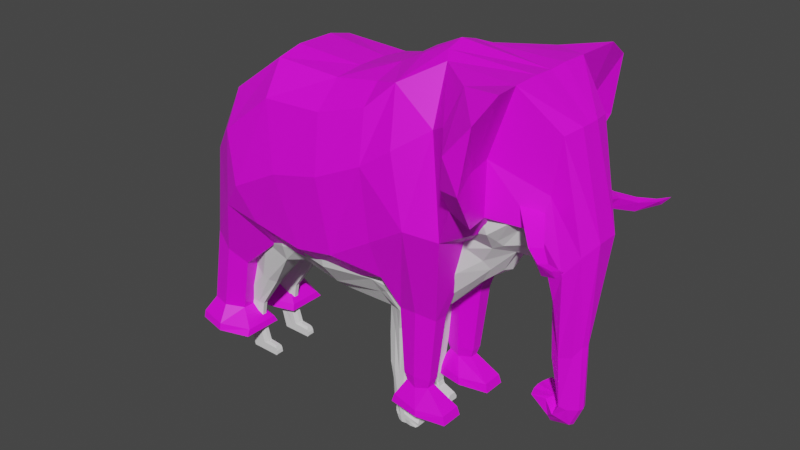 # Source: low-POLY_ani_al2.blend  (saved by Blender 2.92.15; exported with 4.5.12 LTS)
import bpy
from mathutils import Matrix  # noqa: F401  (used for matrix-valued properties, if any)

bpy.ops.wm.read_factory_settings(use_empty=True)
scene = bpy.context.scene
scene.name = 'Scene'

# ---- collections
col_collection = bpy.data.collections.new('Collection'); scene.collection.children.link(col_collection)

# ---- images (referenced by path relative to the original .blend; pixels are not part of the script)
import os
ASSET_DIR = os.environ.get("B2B_ASSET_DIR", "")  # directory of the original .blend (textures are referenced by path, not embedded)
HERE = os.path.dirname(os.path.abspath(__file__))  # packed textures are extracted next to this script under _unpacked/

def load_image(name, relpath, width, height, colorspace="sRGB"):
    """Load a texture the original file referenced (path relative to the .blend, or extracted next to this script)."""
    p = next((c for c in (os.path.join(HERE, relpath), os.path.join(ASSET_DIR, relpath)) if relpath and os.path.exists(c)), "")
    if p:
        img = bpy.data.images.load(p, check_existing=True)
        img.name = name
    else:  # same state as the original file: an image datablock whose file is absent (Cycles renders it pink)
        img = bpy.data.images.new(name, width, height)
        img.source = "FILE"
        img.filepath = "//" + (relpath or name)
    img.colorspace_settings.name = colorspace
    return img
img_material_001_base_color = load_image('Material.001 Base Color', '', 1024, 1024, 'sRGB')

# ---- materials (node trees are filled in below, after node groups)
mat_material_001 = bpy.data.materials.new('Material.001')
mat_material_001.use_transparent_shadow = False

# ---- material node trees
mat_material_001.use_nodes = True; mat_material_001.node_tree.nodes.clear()
_N = mat_material_001.node_tree.nodes; _L = mat_material_001.node_tree.links
n0 = _N.new('ShaderNodeBsdfPrincipled'); n0.name = 'Principled BSDF'; n0.location = (10, 300)
n0.distribution = 'GGX'
n0.subsurface_method = 'BURLEY'
n0.inputs[3].default_value = 1.45
n0.inputs[27].default_value = (0.0, 0.0, 0.0, 1.0)
n0.inputs[28].default_value = 1.0
n1 = _N.new('ShaderNodeOutputMaterial'); n1.name = 'Material Output'; n1.location = (300, 300)
n2 = _N.new('ShaderNodeTexImage'); n2.name = 'Image Texture'; n2.location = (-280, 280)
n2.image = img_material_001_base_color
_L.new(n0.outputs[0], n1.inputs[0])
_L.new(n2.outputs[0], n0.inputs[0])
n1.is_active_output = True

# ---- world
world_world = bpy.data.worlds.new('World'); scene.world = world_world
world_world.use_nodes = True; world_world.node_tree.nodes.clear()
_N = world_world.node_tree.nodes; _L = world_world.node_tree.links
n0 = _N.new('ShaderNodeOutputWorld'); n0.name = 'World Output'; n0.location = (300, 300)
n1 = _N.new('ShaderNodeBackground'); n1.name = 'Background'; n1.location = (10, 300)
n1.inputs[0].default_value = (0.05088, 0.05088, 0.05088, 1.0)
_L.new(n1.outputs[0], n0.inputs[0])
n0.is_active_output = True
world_world.color = (0.05088, 0.05088, 0.05088)
world_world.use_sun_shadow = False
world_world.sun_shadow_jitter_overblur = 0.0

# ---- meshes
me_plane_001 = bpy.data.meshes.new('Plane.001')
me_plane_001.from_pydata([(-0.3763, 0.0, -0.2345), (-0.0951, 0.0, -0.3575), (-0.2406, 0.0, 0.342), (-0.04762, 0.0, 0.3336), (0.2107, 0.0, -0.2993), (0.05999, 0.0, 0.3417), (0.5094, 0.0, -0.2087), (0.2689, 0.0, 0.367), (0.6524, 0.0, -0.05325), (-0.7592, 0.0, -0.07308), (0.5423, 1.634e-07, -0.01795), (-0.7597, 0.0, 0.1042), (-0.6584, 0.0, 0.2808), (-0.6896, 0.0, -0.2217), (0.4645, 0.0, 0.4742), (0.8428, 0.0, 0.1741), (0.6287, 0.0, 0.614), (0.7779, 0.0, 0.03538), (0.7653, 0.1437, 0.1893), (0.9567, 0.0, 0.1741), (0.8027, 0.0, 0.5981), (1.042, 0.0, 0.2089), (0.9325, 0.0, 0.4773), (0.7868, 0.2196, 0.2891), (0.9456, 0.0, 0.3984), (1.092, 0.0, 0.2958), (-0.2411, 0.1775, 0.2924), (-0.3763, 0.2166, -0.2345), (-0.0951, 0.1089, -0.3215), (-0.04776, 0.1823, 0.2937), (0.2107, 0.1317, -0.2993), (0.05988, 0.1802, 0.2881), (0.5101, 0.1324, -0.1586), (0.2682, 0.1404, 0.313), (0.6367, 0.1003, -0.03748), (-0.6589, 0.1594, 0.2271), (-0.7543, 0.1249, 0.1042), (0.4645, 0.1295, 0.4044), (-0.7465, 0.1339, -0.07308), (-0.6896, 0.1649, -0.2313), (0.551, 0.1717, 0.2313), (0.8428, 0.07981, 0.1741), (0.6287, 0.1232, 0.5692), (0.7208, 0.08086, 0.04856), (0.886, 0.2037, 0.3679), (0.8027, 0.1137, 0.5789), (0.9567, 0.08415, 0.1831), (0.9256, 0.1339, 0.3984), (0.9325, 0.1377, 0.4914), (1.024, 0.0635, 0.2243), (1.072, 0.06329, 0.2922), (-0.7597, 0.06104, 0.1042), (-0.6584, 0.06104, 0.2736), (0.2688, 0.06111, 0.3524), (0.4645, 0.04697, 0.442), (0.6287, 0.04697, 0.614), (0.8027, 0.04697, 0.5981), (-0.04762, 0.06111, 0.3193), (0.05997, 0.06111, 0.3214), (-0.7592, 0.06104, -0.07308), (0.9567, 0.03954, 0.1741), (0.8428, 0.03954, 0.1741), (0.2107, 0.06104, -0.2993), (-0.0951, 0.06104, -0.3487), (0.7545, 0.03069, 0.03538), (-0.6896, 0.06104, -0.2508), (0.9325, 0.03966, 0.4788), (0.9489, 0.05657, 0.3984), (0.6524, 0.04697, -0.05325), (1.092, 0.02171, 0.2958), (1.042, 0.03221, 0.2089), (-0.3763, 0.06104, -0.2495), (0.5094, 0.06104, -0.2087), (-0.2407, 0.06108, 0.3244), (-0.3538, 0.2603, -0.1352), (-0.4531, 0.151, 0.2801), (-0.6703, 0.1425, -0.3965), (-0.5301, 0.1472, -0.4475), (-0.6703, 0.08997, -0.3965), (-0.5301, 0.1026, -0.4475), (-0.7777, 0.133, -0.6125), (-0.6553, 0.1297, -0.6282), (-0.7777, 0.09951, -0.6125), (-0.6553, 0.1051, -0.6282), (-0.7798, 0.131, -0.7619), (-0.6742, 0.1282, -0.7349), (-0.7798, 0.1015, -0.7619), (-0.6742, 0.1066, -0.7349), (-0.7336, 0.1354, -0.9096), (-0.6387, 0.1282, -0.8515), (-0.7336, 0.09705, -0.9096), (-0.6387, 0.1066, -0.8515), (-0.5743, 0.1354, -0.9116), (-0.5817, 0.1282, -0.856), (-0.5743, 0.09705, -0.9116), (-0.5817, 0.1066, -0.856), (0.2058, 0.1314, -0.4464), (0.3724, 0.1355, -0.3165), (0.2058, 0.0917, -0.4464), (0.3724, 0.0952, -0.3165), (0.2155, 0.1405, -0.6037), (0.3275, 0.1347, -0.69), (0.2155, 0.09195, -0.6037), (0.3275, 0.08944, -0.69), (0.2361, 0.1456, -0.6817), (0.3214, 0.1308, -0.8011), (0.2361, 0.08687, -0.6817), (0.3214, 0.09056, -0.8011), (0.2136, 0.1188, -0.7542), (0.3281, 0.1321, -0.8252), (0.2136, 0.09409, -0.7542), (0.3281, 0.08668, -0.8252), (0.2438, 0.1343, -0.8773), (0.3417, 0.1519, -0.9106), (0.2438, 0.09511, -0.8773), (0.3417, 0.08058, -0.9106), (0.3879, 0.09691, -0.8553), (0.3879, 0.1356, -0.8553), (0.376, 0.08058, -0.9063), (0.376, 0.1519, -0.9063), (-0.393, 0.2876, 0.0281), (0.1438, 0.2658, 0.01307), (-0.6684, 0.1932, 0.1207), (0.393, 0.201, 0.08209), (-0.3214, 0.2609, 0.0246), (0.5897, 0.1587, 0.123), (-0.06792, 0.3069, 0.0316), (0.6415, 0.1574, 0.1532), (-0.05857, 0.2645, 0.2175), (0.1124, 0.242, 0.2121), (0.3289, 0.1825, 0.2264), (-0.4243, 0.2393, 0.1871), (-0.6638, 0.1816, 0.1653), (-0.2826, 0.2494, 0.2054), (0.8561, 0.2013, 0.4371), (0.7293, 0.2196, 0.4073), (0.5209, 0.181, 0.3159), (1.007, 0.09698, 0.2762), (0.9279, 0.122, 0.253), (0.8201, 0.1448, 0.2206), (0.9605, 0.1193, 0.3457), (0.8971, 0.1483, 0.3215), (0.8069, 0.1721, 0.2478), (0.9785, 0.08154, 0.3546), (0.598, 0.1583, 0.01654), (0.7008, 0.1148, 0.09652), (-0.08852, 0.1723, -0.2654), (0.1911, 0.1783, -0.2157), (0.4389, 0.1765, -0.0662), (0.3064, 0.1851, -0.2703), (0.276, 0.1519, -0.7375), (0.2919, 0.1519, -0.9113), (0.2768, 0.1519, -0.651), (0.2656, 0.1519, -0.7865), (0.2848, 0.1628, -0.3848), (0.3601, 0.0, -0.254), (0.3601, 0.05146, -0.2973), (0.2891, 0.07081, -0.3459), (0.2715, 0.08058, -0.6469), (0.2788, 0.08058, -0.7414), (0.2708, 0.08058, -0.7897), (0.2927, 0.08058, -0.9113), (0.4347, 0.0, -0.2314), (0.4347, 0.04373, -0.2634), (0.3307, 0.08079, -0.333), (0.2995, 0.08058, -0.6684), (0.3001, 0.08058, -0.7713), (0.2994, 0.08058, -0.8074), (0.3172, 0.08058, -0.911), (0.3948, 0.1874, -0.2185), (0.3187, 0.1561, -0.3506), (0.3022, 0.1519, -0.6705), (0.2987, 0.1519, -0.7693), (0.2969, 0.1519, -0.8058), (0.3168, 0.1476, -0.911), (0.2615, 0.1596, -0.2839), (0.2573, 0.1519, -0.7113), (0.2693, 0.1444, -0.9117), (0.2481, 0.1519, -0.6288), (0.2412, 0.143, -0.7713), (0.2477, 0.1462, -0.4137), (0.2854, 0.05375, -0.3198), (0.2474, 0.07569, -0.4139), (0.2435, 0.08058, -0.6253), (0.2575, 0.08058, -0.7116), (0.2422, 0.08841, -0.7719), (0.2682, 0.08808, -0.9117), (0.2854, 0.0, -0.2767), (0.3199, 0.08492, -0.9109), (0.2287, 0.0946, -0.8158), (0.2287, 0.1265, -0.8158), (0.3349, 0.1519, -0.8679), (0.3349, 0.08058, -0.8679), (0.3896, 0.1498, -0.8808), (0.3896, 0.08272, -0.8808), (0.2788, 0.1519, -0.8489), (0.2818, 0.08058, -0.8505), (0.3083, 0.08058, -0.8592), (0.3068, 0.1519, -0.8584), (0.2553, 0.1393, -0.8415), (0.2552, 0.09216, -0.8418), (0.2362, 0.09933, -0.8465), (0.3383, 0.1519, -0.8892), (0.3905, 0.1475, -0.8936), (0.2873, 0.08058, -0.8809), (0.3128, 0.08058, -0.8851), (0.3118, 0.1519, -0.8847), (0.2623, 0.1463, -0.8766), (0.2617, 0.0862, -0.8768), (0.2362, 0.1259, -0.8465), (0.3383, 0.08058, -0.8892), (0.3905, 0.08495, -0.8936), (0.2853, 0.1519, -0.8801), (-0.4465, 0.06106, 0.2994), (0.1783, 0.2306, -0.1318), (-0.08231, 0.271, -0.1434), (0.3244, 0.2089, -0.1553), (0.2408, 0.2017, -0.1857), (-0.5329, 0.0, -0.2329), (-0.5329, 0.2051, -0.2329), (-0.5329, 0.06104, -0.2659), (-0.6002, 0.1718, -0.422), (-0.6002, 0.08997, -0.422), (-0.7165, 0.138, -0.6203), (-0.7165, 0.0945, -0.6203), (-0.727, 0.1354, -0.7484), (-0.727, 0.09705, -0.7484), (-0.6862, 0.1354, -0.8805), (-0.6862, 0.09705, -0.8805), (-0.5704, 0.1354, -0.8838), (-0.5704, 0.09705, -0.8838), (-0.4041, 0.2611, 0.08837), (-0.3007, 0.1655, -0.2278), (-0.2836, 0.2364, -0.1365), (-0.4546, 0.0, -0.2337), (-0.4546, 0.2108, -0.2337), (-0.5652, 0.1705, -0.4347), (-0.6859, 0.138, -0.6243), (-0.7006, 0.1354, -0.7417), (-0.6624, 0.1354, -0.866), (-0.576, 0.1354, -0.8699), (-0.5217, 0.2126, -0.1833), (-0.4546, 0.06104, -0.2577), (-0.5652, 0.08997, -0.4347), (-0.6859, 0.0945, -0.6243), (-0.7006, 0.09705, -0.7417), (-0.6624, 0.09705, -0.866), (-0.576, 0.09705, -0.8699), (-0.5678, 0.09705, -0.9026), (-0.5679, 0.1354, -0.9016), (-0.3198, 0.1006, -0.2661)], [], [(145, 18, 40, 127), (144, 145, 127, 125), (143, 140, 137, 50), (140, 141, 138, 137), (141, 142, 139, 138), (142, 18, 139), (137, 138, 46, 49), (138, 139, 41, 46), (50, 137, 49), (139, 18, 41), (23, 18, 142), (44, 23, 142, 141), (27, 232, 233, 74), (128, 126, 121, 129), (129, 121, 123, 130), (39, 122, 38), (33, 130, 136, 37), (235, 241, 39, 219), (37, 136, 135, 42), (42, 134, 45), (43, 145, 144, 34), (41, 18, 145, 43), (45, 134, 48), (47, 140, 143), (47, 44, 141, 140), (52, 51, 36, 35), (54, 53, 33, 37), (56, 55, 42, 45), (58, 57, 29, 31), (55, 54, 42), (51, 59, 38, 36), (61, 60, 46, 41), (63, 62, 30, 28), (64, 61, 41, 43), (59, 65, 39, 38), (67, 66, 48, 47), (68, 64, 43, 34), (70, 69, 50, 49), (66, 56, 45, 48), (53, 58, 31, 33), (69, 67, 47, 143, 50), (71, 63, 28, 250), (39, 65, 78, 76), (60, 70, 49, 46), (169, 149, 154, 170), (73, 213, 75, 26), (72, 68, 34, 32), (57, 73, 26, 29), (3, 2, 73, 57), (6, 8, 68, 72), (2, 12, 52, 213, 73), (162, 6, 72, 163), (19, 21, 70, 60), (234, 0, 71, 242), (0, 1, 63, 71), (25, 24, 67, 69), (7, 5, 58, 53), (22, 20, 56, 66), (21, 25, 69, 70), (8, 17, 64, 68), (24, 22, 66, 67), (9, 13, 65, 59), (17, 15, 61, 64), (1, 4, 62, 63), (15, 19, 60, 61), (11, 9, 59, 51), (16, 14, 54, 55), (5, 3, 57, 58), (20, 16, 55, 56), (14, 7, 53, 54), (12, 11, 51, 52), (79, 77, 81, 83), (131, 231, 124, 133), (219, 39, 76, 221), (71, 27, 77, 79), (242, 71, 79, 243), (83, 81, 85, 87), (221, 76, 80, 223), (243, 79, 83, 244), (76, 78, 82, 80), (245, 87, 91, 246), (223, 80, 84, 225), (244, 83, 87, 245), (80, 82, 86, 84), (91, 89, 93, 95), (84, 86, 90, 88), (87, 85, 89, 91), (225, 84, 88, 227), (247, 95, 93, 240), (227, 88, 92, 249, 229), (246, 91, 95, 247), (88, 90, 94, 92), (164, 99, 103, 165), (163, 99, 164), (72, 32, 97, 99), (30, 62, 98, 96), (103, 101, 105, 107), (96, 98, 102, 100), (99, 97, 101, 103), (170, 154, 152, 171), (166, 107, 111, 167), (171, 152, 150, 172), (165, 103, 107, 166), (100, 102, 106, 104), (209, 201, 114, 112), (104, 106, 110, 108), (107, 105, 109, 111), (172, 150, 153, 173), (114, 186, 177, 112), (113, 115, 118, 119), (206, 212, 151, 174), (205, 210, 115, 188, 168), (211, 203, 119, 118), (192, 116, 194), (111, 109, 117, 116), (202, 113, 119, 203), (124, 120, 74), (36, 122, 132), (133, 128, 29, 26), (125, 123, 148, 144), (121, 126, 215, 214), (132, 131, 75, 35), (123, 121, 214, 148), (125, 127, 40), (122, 120, 231), (124, 126, 128, 133), (75, 131, 133, 26), (31, 129, 130, 33), (29, 128, 129, 31), (132, 35, 36), (134, 135, 23, 44), (136, 130, 123, 125, 40), (135, 136, 23), (48, 134, 47), (23, 136, 40, 18), (147, 146, 28, 30), (146, 232, 250, 28), (148, 216, 169, 32), (144, 148, 32, 34), (176, 178, 100, 104), (180, 175, 30), (178, 180, 96, 100), (199, 179, 108, 190), (179, 176, 104, 108), (208, 204, 161, 186), (183, 158, 159, 184), (184, 159, 160, 185), (181, 156, 157, 182), (182, 157, 158, 183), (187, 155, 156, 181), (204, 205, 168, 161), (158, 165, 166, 159), (159, 166, 167, 160), (156, 163, 164, 157), (157, 164, 165, 158), (155, 162, 163, 156), (202, 206, 174, 113), (105, 172, 173, 109), (101, 171, 172, 105), (97, 170, 171, 101), (32, 169, 97), (153, 150, 176, 179), (195, 153, 179, 199), (152, 154, 180, 178), (154, 149, 175, 180), (150, 152, 178, 176), (4, 187, 181, 62), (98, 182, 183, 102), (62, 182, 98), (106, 184, 185, 110), (102, 183, 184, 106), (201, 208, 186, 114), (174, 188, 115, 113), (151, 161, 168, 188, 174), (177, 186, 161, 151), (110, 185, 200, 189), (212, 195, 199, 207), (109, 173, 198, 191), (160, 167, 197, 196), (185, 160, 196, 200), (207, 199, 190, 209), (109, 191, 117), (210, 192, 194, 211), (116, 117, 193, 194), (167, 111, 192, 197), (173, 153, 195, 198), (108, 110, 189, 190), (115, 210, 211, 118), (177, 207, 209, 112), (151, 212, 207, 177), (189, 200, 208, 201), (191, 198, 206, 202), (196, 197, 205, 204), (200, 196, 204, 208), (191, 202, 203, 193), (194, 193, 203, 211), (197, 192, 210, 205), (198, 195, 212, 206), (190, 189, 201, 209), (117, 191, 193), (116, 192, 111), (97, 169, 170), (99, 163, 72), (30, 96, 180), (182, 62, 181), (175, 147, 30), (75, 213, 52, 35), (214, 215, 146, 147), (74, 233, 124), (148, 214, 216), (90, 228, 230, 248, 94), (169, 216, 217, 149), (149, 217, 147, 175), (216, 214, 217), (217, 214, 147), (39, 241, 74, 120), (120, 122, 39), (47, 134, 44), (42, 54, 37), (134, 42, 135), (239, 227, 229, 240), (94, 248, 249, 92), (238, 225, 227, 239), (82, 224, 226, 86), (237, 223, 225, 238), (86, 226, 228, 90), (78, 222, 224, 82), (236, 221, 223, 237), (65, 220, 222, 78), (235, 219, 221, 236), (13, 218, 220, 65), (124, 233, 215, 126), (124, 231, 120), (231, 131, 132, 122), (233, 232, 146, 215), (27, 235, 236, 77), (77, 236, 237, 81), (81, 237, 238, 85), (85, 238, 239, 89), (89, 239, 240, 93), (228, 246, 247, 230), (230, 247, 240, 229), (224, 244, 245, 226), (226, 245, 246, 228), (222, 243, 244, 224), (220, 242, 243, 222), (218, 234, 242, 220), (27, 74, 241, 235), (249, 248, 230, 229), (38, 122, 36), (250, 232, 27), (250, 27, 71)])
_uv = me_plane_001.uv_layers.new(name='UVMap')
_uv.uv.foreach_set('vector', [1.0, 0.1393, 1.0, 0.1433, 1.0, 0.5396, 1.0, 0.3244, 1.0, 0.1228, 1.0, 0.1393, 1.0, 0.3244, 1.0, 0.3344, 1.0, 0.6963, 1.0, 0.5027, 1.0, 0.2473, 1.0, 0.6963, 1.0, 0.5027, 1.0, 0.3948, 1.0, 0.2113, 1.0, 0.2473, 1.0, 0.3948, 1.0, 0.1675, 1.0, 0.1057, 1.0, 0.2113, 1.0, 0.1675, 1.0, 0.1433, 1.0, 0.1057, 1.0, 0.2473, 1.0, 0.2113, 1.0, 0.0, 1.0, 0.0, 1.0, 0.2113, 1.0, 0.1057, 1.0, 0.0, 1.0, 0.0, 1.0, 0.6963, 1.0, 0.2473, 1.0, 0.0, 1.0, 0.1057, 1.0, 0.1433, 1.0, 0.0, 1.0, 0.2613, 1.0, 0.1433, 1.0, 0.1675, 1.0, 0.5189, 1.0, 0.2613, 1.0, 0.1675, 1.0, 0.3948, 0.0, 0.0, 0.1635, 0.0226, 0.1579, 0.1843, 0.0, 0.1681, 1.0, 0.7888, 1.0, 0.5776, 1.0, 0.4837, 1.0, 0.7418, 1.0, 0.7418, 1.0, 0.4837, 1.0, 0.5043, 1.0, 0.7521, 0.0, 0.0, 0.0, 0.6905, 0.0, 0.0, 1.0, 1.0, 1.0, 0.7521, 1.0, 0.6999, 1.0, 1.0, 0.0, 0.0, 0.0, 0.08403, 0.0, 0.0, 0.0, 0.0, 1.0, 1.0, 1.0, 0.6999, 1.0, 0.5301, 1.0, 1.0, 1.0, 1.0, 1.0, 0.6534, 1.0, 1.0, 1.0, 0.0, 1.0, 0.1393, 1.0, 0.1228, 1.0, 0.0, 1.0, 0.0, 1.0, 0.1433, 1.0, 0.1393, 1.0, 0.0, 1.0, 1.0, 1.0, 0.6534, 1.0, 1.0, 1.0, 0.6963, 1.0, 0.5027, 1.0, 0.6963, 1.0, 0.6963, 1.0, 0.5189, 1.0, 0.3948, 1.0, 0.5027, 0.0, 1.0, 0.0, 1.0, 0.0, 1.0, 0.0, 1.0, 1.0, 1.0, 1.0, 1.0, 1.0, 1.0, 1.0, 1.0, 1.0, 1.0, 1.0, 1.0, 1.0, 1.0, 1.0, 1.0, 1.0, 1.0, 1.0, 1.0, 1.0, 1.0, 1.0, 1.0, 1.0, 1.0, 1.0, 1.0, 1.0, 1.0, 0.0, 1.0, 0.0, 0.0, 0.0, 0.0, 0.0, 1.0, 1.0, 0.0, 1.0, 0.0, 1.0, 0.0, 1.0, 0.0, 1.0, 0.0, 1.0, 0.0, 1.0, 0.0, 1.0, 0.0, 1.0, 0.0, 1.0, 0.0, 1.0, 0.0, 1.0, 0.0, 0.0, 0.0, 0.0, 0.0, 0.0, 0.0, 0.0, 0.0, 1.0, 0.6963, 1.0, 1.0, 1.0, 1.0, 1.0, 0.6963, 1.0, 0.0, 1.0, 0.0, 1.0, 0.0, 1.0, 0.0, 1.0, 0.0, 1.0, 0.6963, 1.0, 0.6963, 1.0, 0.0, 1.0, 1.0, 1.0, 1.0, 1.0, 1.0, 1.0, 1.0, 1.0, 1.0, 1.0, 1.0, 1.0, 1.0, 1.0, 1.0, 1.0, 0.6963, 1.0, 0.6963, 1.0, 0.6963, 1.0, 0.6963, 1.0, 0.6963, 0.0, 0.0, 1.0, 0.0, 1.0, 0.0, 0.2941, 0.0, 0.0, 0.0, 0.0, 0.0, 0.0, 0.0, 0.0, 0.0, 1.0, 0.0, 1.0, 0.0, 1.0, 0.0, 1.0, 0.0, 1.0, 0.0, 1.0, 0.0, 1.0, 0.0, 1.0, 0.0, 0.0, 1.0, 0.0, 1.0, 0.0, 1.0, 0.0, 1.0, 1.0, 0.0, 1.0, 0.0, 1.0, 0.0, 1.0, 0.0, 1.0, 1.0, 0.0, 1.0, 0.0, 1.0, 1.0, 1.0, 1.0, 1.0, 0.0, 1.0, 0.0, 1.0, 1.0, 1.0, 1.0, 0.0, 1.0, 0.0, 1.0, 0.0, 1.0, 0.0, 0.0, 1.0, 0.0, 1.0, 0.0, 1.0, 0.0, 1.0, 0.0, 1.0, 1.0, 0.0, 1.0, 0.0, 1.0, 0.0, 1.0, 0.0, 1.0, 0.0, 1.0, 0.0, 1.0, 0.0, 1.0, 0.0, 0.0, 0.0, 0.0, 0.0, 0.0, 0.0, 0.0, 0.0, 0.0, 0.0, 1.0, 0.0, 1.0, 0.0, 0.0, 0.0, 1.0, 0.6963, 1.0, 0.6963, 1.0, 0.6963, 1.0, 0.6963, 1.0, 1.0, 1.0, 1.0, 1.0, 1.0, 1.0, 1.0, 1.0, 1.0, 1.0, 1.0, 1.0, 1.0, 1.0, 1.0, 1.0, 0.0, 1.0, 0.6963, 1.0, 0.6963, 1.0, 0.0, 1.0, 0.0, 1.0, 0.0, 1.0, 0.0, 1.0, 0.0, 1.0, 0.6963, 1.0, 1.0, 1.0, 1.0, 1.0, 0.6963, 0.0, 0.0, 0.0, 0.0, 0.0, 0.0, 0.0, 0.0, 1.0, 0.0, 1.0, 0.0, 1.0, 0.0, 1.0, 0.0, 1.0, 0.0, 1.0, 0.0, 1.0, 0.0, 1.0, 0.0, 1.0, 0.0, 1.0, 0.0, 1.0, 0.0, 1.0, 0.0, 0.0, 1.0, 0.0, 0.0, 0.0, 0.0, 0.0, 1.0, 1.0, 1.0, 1.0, 1.0, 1.0, 1.0, 1.0, 1.0, 1.0, 1.0, 1.0, 1.0, 1.0, 1.0, 1.0, 1.0, 1.0, 1.0, 1.0, 1.0, 1.0, 1.0, 1.0, 1.0, 1.0, 1.0, 1.0, 1.0, 1.0, 1.0, 1.0, 1.0, 0.0, 1.0, 0.0, 1.0, 0.0, 1.0, 0.0, 1.0, 0.0, 0.0, 0.0, 0.0, 0.0, 0.0, 0.0, 0.0, 0.0, 0.7372, 0.0, 0.5671, 0.0, 0.4274, 0.0, 0.7137, 0.0, 0.0, 0.0, 0.0, 0.0, 0.0, 0.0, 0.0, 0.0, 0.0, 0.0, 0.0, 0.0, 0.0, 0.0, 0.0, 0.0, 0.0, 0.0, 0.0, 0.0, 0.0, 0.0, 0.0, 0.0, 0.0, 0.0, 0.0, 0.0, 0.0, 0.0, 0.0, 0.0, 0.0, 0.0, 0.0, 0.0, 0.0, 0.0, 0.0, 0.0, 0.0, 0.0, 0.0, 0.0, 0.0, 0.0, 0.0, 0.0, 0.0, 0.0, 0.0, 0.0, 0.0, 0.0, 0.0, 0.0, 0.0, 0.0, 0.0, 0.0, 0.0, 0.0, 0.0, 0.0, 0.0, 0.0, 0.0, 0.0, 0.0, 0.0, 0.0, 0.0, 0.0, 0.0, 0.0, 0.0, 0.0, 0.0, 0.0, 0.0, 0.0, 0.0, 0.0, 0.0, 0.0, 0.0, 0.0, 0.0, 0.0, 0.0, 0.0, 0.0, 0.0, 0.0, 0.0, 0.0, 0.0, 0.0, 0.0, 0.0, 0.0, 0.0, 0.0, 0.0, 0.0, 0.0, 0.0, 0.0, 0.0, 0.0, 0.0, 0.0, 0.0, 0.0, 0.0, 0.0, 0.0, 0.0, 0.0, 0.0, 0.0, 0.0, 0.0, 0.0, 0.0, 0.0, 0.0, 0.0, 0.0, 0.0, 0.0, 0.0, 0.0, 0.0, 0.0, 0.0, 0.0, 0.0, 0.0, 0.0, 0.0, 0.0, 0.0, 0.0, 0.0, 0.0, 0.0, 0.0, 0.0, 0.0, 0.0, 0.0, 0.0, 1.0, 0.0, 1.0, 0.0, 1.0, 0.0, 1.0, 0.0, 1.0, 0.0, 1.0, 0.0, 1.0, 0.0, 1.0, 0.0, 1.0, 0.0, 1.0, 0.0, 1.0, 0.0, 1.0, 0.0, 1.0, 0.0, 1.0, 0.0, 1.0, 0.0, 1.0, 0.0, 1.0, 0.0, 1.0, 0.0, 1.0, 0.0, 1.0, 0.0, 1.0, 0.0, 1.0, 0.0, 1.0, 0.0, 1.0, 0.0, 1.0, 0.0, 1.0, 0.0, 1.0, 0.0, 1.0, 0.0, 1.0, 0.0, 1.0, 0.0, 1.0, 0.0, 1.0, 0.0, 1.0, 0.0, 1.0, 0.0, 1.0, 0.0, 1.0, 0.0, 1.0, 0.0, 1.0, 0.0, 1.0, 0.0, 1.0, 0.0, 1.0, 0.0, 1.0, 0.0, 1.0, 0.0, 1.0, 0.0, 1.0, 0.0, 1.0, 0.0, 1.0, 0.0, 1.0, 0.0, 1.0, 0.0, 1.0, 0.0, 1.0, 0.0, 1.0, 0.0, 1.0, 0.0, 1.0, 0.0, 1.0, 0.0, 1.0, 0.0, 1.0, 0.0, 1.0, 0.0, 1.0, 0.0, 1.0, 0.0, 1.0, 0.0, 1.0, 0.0, 1.0, 0.0, 1.0, 0.0, 1.0, 0.0, 1.0, 0.0, 1.0, 0.0, 1.0, 0.0, 1.0, 0.0, 1.0, 0.0, 1.0, 0.0, 1.0, 0.0, 1.0, 0.0, 1.0, 0.0, 1.0, 0.0, 1.0, 0.0, 1.0, 0.0, 1.0, 0.0, 1.0, 0.0, 1.0, 0.0, 1.0, 0.0, 1.0, 0.0, 1.0, 0.0, 1.0, 0.0, 1.0, 0.0, 1.0, 0.0, 1.0, 0.0, 1.0, 0.0, 1.0, 0.0, 1.0, 0.0, 1.0, 0.0, 1.0, 0.0, 1.0, 0.0, 1.0, 0.0, 1.0, 0.0, 0.0, 0.4274, 0.0, 0.4744, 0.0, 0.1681, 0.0, 1.0, 0.0, 0.6905, 0.0, 0.8453, 0.0, 0.7137, 1.0, 0.7888, 1.0, 1.0, 0.0, 1.0, 1.0, 0.3344, 1.0, 0.5043, 1.0, 0.1899, 1.0, 0.1228, 1.0, 0.4837, 1.0, 0.5776, 1.0, 0.2707, 1.0, 0.2279, 0.0, 0.8453, 0.0, 0.7372, 0.0, 1.0, 0.0, 1.0, 1.0, 0.5043, 1.0, 0.4837, 1.0, 0.2279, 1.0, 0.1899, 1.0, 0.3344, 1.0, 0.3244, 1.0, 0.5396, 0.0, 0.6905, 0.0, 0.4744, 0.0, 0.5671, 0.0, 0.4274, 1.0, 0.5776, 1.0, 0.7888, 0.0, 0.7137, 0.0, 1.0, 0.0, 0.7372, 0.0, 0.7137, 0.0, 1.0, 1.0, 1.0, 1.0, 0.7418, 1.0, 0.7521, 1.0, 1.0, 1.0, 1.0, 1.0, 0.7888, 1.0, 0.7418, 1.0, 1.0, 0.0, 0.8453, 0.0, 1.0, 0.0, 1.0, 1.0, 0.6534, 1.0, 0.5301, 1.0, 0.2613, 1.0, 0.5189, 1.0, 0.6999, 1.0, 0.7521, 1.0, 0.5043, 1.0, 0.3344, 1.0, 0.5396, 1.0, 0.5301, 1.0, 0.6999, 1.0, 0.2613, 1.0, 1.0, 1.0, 0.6534, 1.0, 0.6963, 1.0, 0.2613, 1.0, 0.6999, 1.0, 0.5396, 1.0, 0.1433, 1.0, 0.133, 1.0, 0.1383, 1.0, 0.0, 1.0, 0.0, 1.0, 0.1383, 0.1635, 0.0226, 0.2941, 0.0, 1.0, 0.0, 1.0, 0.1899, 1.0, 0.1636, 1.0, 0.0, 1.0, 0.0, 1.0, 0.1228, 1.0, 0.1899, 1.0, 0.0, 1.0, 0.0, 1.0, 0.0, 1.0, 0.0, 1.0, 0.0, 1.0, 0.0, 1.0, 0.0, 1.0, 0.0, 1.0, 0.0, 1.0, 0.0, 1.0, 0.0, 1.0, 0.0, 1.0, 0.0, 1.0, 0.0, 1.0, 0.0, 1.0, 0.0, 1.0, 0.0, 1.0, 0.0, 1.0, 0.0, 1.0, 0.0, 1.0, 0.0, 1.0, 0.0, 1.0, 0.0, 1.0, 0.0, 1.0, 0.0, 1.0, 0.0, 1.0, 0.0, 1.0, 0.0, 1.0, 0.0, 1.0, 0.0, 1.0, 0.0, 1.0, 0.0, 1.0, 0.0, 1.0, 0.0, 1.0, 0.0, 1.0, 0.0, 1.0, 0.0, 1.0, 0.0, 1.0, 0.0, 1.0, 0.0, 1.0, 0.0, 1.0, 0.0, 1.0, 0.0, 1.0, 0.0, 1.0, 0.0, 1.0, 0.0, 1.0, 0.0, 1.0, 0.0, 1.0, 0.0, 1.0, 0.0, 1.0, 0.0, 1.0, 0.0, 1.0, 0.0, 1.0, 0.0, 1.0, 0.0, 1.0, 0.0, 1.0, 0.0, 1.0, 0.0, 1.0, 0.0, 1.0, 0.0, 1.0, 0.0, 1.0, 0.0, 1.0, 0.0, 1.0, 0.0, 1.0, 0.0, 1.0, 0.0, 1.0, 0.0, 1.0, 0.0, 1.0, 0.0, 1.0, 0.0, 1.0, 0.0, 1.0, 0.0, 1.0, 0.0, 1.0, 0.0, 1.0, 0.0, 1.0, 0.0, 1.0, 0.0, 1.0, 0.0, 1.0, 0.0, 1.0, 0.0, 1.0, 0.0, 1.0, 0.0, 1.0, 0.0, 1.0, 0.0, 1.0, 0.0, 1.0, 0.0, 1.0, 0.0, 1.0, 0.0, 1.0, 0.0, 1.0, 0.0, 1.0, 0.0, 1.0, 0.0, 1.0, 0.0, 1.0, 0.0, 1.0, 0.0, 1.0, 0.0, 1.0, 0.0, 1.0, 0.0, 1.0, 0.0, 1.0, 0.0, 1.0, 0.0, 1.0, 0.0, 1.0, 0.0, 1.0, 0.0, 1.0, 0.0, 1.0, 0.0, 1.0, 0.0, 1.0, 0.0, 1.0, 0.0, 1.0, 0.0, 1.0, 0.0, 1.0, 0.0, 1.0, 0.0, 1.0, 0.0, 1.0, 0.0, 1.0, 0.0, 1.0, 0.0, 1.0, 0.0, 1.0, 0.0, 1.0, 0.0, 1.0, 0.0, 1.0, 0.0, 1.0, 0.0, 1.0, 0.0, 1.0, 0.0, 1.0, 0.0, 1.0, 0.0, 1.0, 0.0, 1.0, 0.0, 1.0, 0.0, 1.0, 0.0, 1.0, 0.0, 1.0, 0.0, 1.0, 0.0, 1.0, 0.0, 1.0, 0.0, 1.0, 0.0, 1.0, 0.0, 1.0, 0.0, 1.0, 0.0, 1.0, 0.0, 1.0, 0.0, 1.0, 0.0, 1.0, 0.0, 1.0, 0.0, 1.0, 0.0, 1.0, 0.0, 1.0, 0.0, 1.0, 0.0, 1.0, 0.0, 1.0, 0.0, 1.0, 0.0, 1.0, 0.0, 1.0, 0.0, 1.0, 0.0, 1.0, 0.0, 1.0, 0.0, 1.0, 0.0, 1.0, 0.0, 1.0, 0.0, 1.0, 0.0, 1.0, 0.0, 1.0, 0.0, 1.0, 0.0, 1.0, 0.0, 1.0, 0.0, 1.0, 0.0, 1.0, 0.0, 1.0, 0.0, 1.0, 0.0, 1.0, 0.0, 1.0, 0.0, 1.0, 0.0, 1.0, 0.0, 1.0, 0.0, 1.0, 0.0, 1.0, 0.0, 1.0, 0.0, 1.0, 0.0, 1.0, 0.0, 1.0, 0.0, 1.0, 0.0, 1.0, 0.0, 1.0, 0.0, 1.0, 0.0, 1.0, 0.0, 1.0, 0.0, 1.0, 0.0, 1.0, 0.0, 1.0, 0.0, 1.0, 0.0, 1.0, 0.0, 1.0, 0.0, 1.0, 0.0, 1.0, 0.0, 1.0, 0.0, 1.0, 0.0, 1.0, 0.0, 1.0, 0.0, 1.0, 0.0, 1.0, 0.0, 1.0, 0.0, 1.0, 0.0, 1.0, 0.0, 1.0, 0.0, 1.0, 0.0, 1.0, 0.0, 1.0, 0.0, 1.0, 0.0, 1.0, 0.0, 1.0, 0.0, 1.0, 0.0, 1.0, 0.0, 1.0, 0.0, 1.0, 0.0, 1.0, 0.0, 1.0, 0.0, 1.0, 0.0, 1.0, 0.0, 1.0, 0.0, 1.0, 0.0, 1.0, 0.0, 1.0, 0.0, 1.0, 0.0, 1.0, 0.0, 1.0, 0.0, 1.0, 0.0, 1.0, 0.0, 1.0, 0.0, 1.0, 0.0, 1.0, 0.0, 1.0, 0.0, 1.0, 0.0, 1.0, 0.0, 1.0, 0.0, 1.0, 0.0, 1.0, 0.0, 1.0, 0.0, 1.0, 0.0, 1.0, 0.0, 1.0, 0.0, 1.0, 0.0, 1.0, 0.0, 1.0, 0.0, 1.0, 0.0, 1.0, 0.0, 1.0, 0.0, 1.0, 0.0, 1.0, 0.0, 1.0, 0.0, 1.0, 0.0, 1.0, 0.0, 1.0, 0.0, 1.0, 0.0, 1.0, 0.0, 1.0, 0.0, 1.0, 0.0, 1.0, 0.0, 1.0, 0.133, 1.0, 0.0, 0.0, 1.0, 0.0, 1.0, 0.0, 1.0, 0.0, 1.0, 1.0, 0.2279, 1.0, 0.2707, 1.0, 0.1383, 1.0, 0.133, 0.0, 0.1681, 0.1579, 0.1843, 0.0, 0.4274, 1.0, 0.1899, 1.0, 0.2279, 1.0, 0.1636, 0.0, 0.0, 0.0, 0.0, 0.0, 0.0, 0.0, 0.0, 0.0, 0.0, 1.0, 0.0, 1.0, 0.1636, 1.0, 0.1444, 1.0, 0.0, 1.0, 0.0, 1.0, 0.1444, 1.0, 0.133, 1.0, 0.0, 1.0, 0.1636, 1.0, 0.2279, 1.0, 0.1444, 1.0, 0.1444, 1.0, 0.2279, 1.0, 0.133, 0.0, 0.0, 0.0, 0.08403, 0.0, 0.1681, 0.0, 0.4744, 0.0, 0.4744, 0.0, 0.6905, 0.0, 0.0, 1.0, 0.6963, 1.0, 0.6534, 1.0, 0.5189, 1.0, 1.0, 1.0, 1.0, 1.0, 1.0, 1.0, 0.6534, 1.0, 1.0, 1.0, 0.5301, 0.0, 0.0, 0.0, 0.0, 0.0, 0.0, 0.0, 0.0, 0.0, 0.0, 0.0, 0.0, 0.0, 0.0, 0.0, 0.0, 0.0, 0.0, 0.0, 0.0, 0.0, 0.0, 0.0, 0.0, 0.0, 0.0, 0.0, 0.0, 0.0, 0.0, 0.0, 0.0, 0.0, 0.0, 0.0, 0.0, 0.0, 0.0, 0.0, 0.0, 0.0, 0.0, 0.0, 0.0, 0.0, 0.0, 0.0, 0.0, 0.0, 0.0, 0.0, 0.0, 0.0, 0.0, 0.0, 0.0, 0.0, 0.0, 0.0, 0.0, 0.0, 0.0, 0.0, 0.0, 0.0, 0.0, 0.0, 0.0, 0.0, 0.0, 0.0, 0.0, 0.0, 0.0, 0.0, 0.0, 0.0, 0.0, 0.0, 0.0, 0.0, 0.0, 0.0, 0.0, 0.0, 0.0, 0.0, 0.0, 0.0, 0.4274, 0.1579, 0.1843, 1.0, 0.2707, 1.0, 0.5776, 0.0, 0.4274, 0.0, 0.5671, 0.0, 0.4744, 0.0, 0.5671, 0.0, 0.7372, 0.0, 0.8453, 0.0, 0.6905, 0.1579, 0.1843, 0.1635, 0.0226, 1.0, 0.1383, 1.0, 0.2707, 0.0, 0.0, 0.0, 0.0, 0.0, 0.0, 0.0, 0.0, 0.0, 0.0, 0.0, 0.0, 0.0, 0.0, 0.0, 0.0, 0.0, 0.0, 0.0, 0.0, 0.0, 0.0, 0.0, 0.0, 0.0, 0.0, 0.0, 0.0, 0.0, 0.0, 0.0, 0.0, 0.0, 0.0, 0.0, 0.0, 0.0, 0.0, 0.0, 0.0, 0.0, 0.0, 0.0, 0.0, 0.0, 0.0, 0.0, 0.0, 0.0, 0.0, 0.0, 0.0, 0.0, 0.0, 0.0, 0.0, 0.0, 0.0, 0.0, 0.0, 0.0, 0.0, 0.0, 0.0, 0.0, 0.0, 0.0, 0.0, 0.0, 0.0, 0.0, 0.0, 0.0, 0.0, 0.0, 0.0, 0.0, 0.0, 0.0, 0.0, 0.0, 0.0, 0.0, 0.0, 0.0, 0.0, 0.0, 0.0, 0.0, 0.0, 0.0, 0.0, 0.0, 0.0, 0.0, 0.0, 0.0, 0.0, 0.0, 0.1681, 0.0, 0.08403, 0.0, 0.0, 0.0, 0.0, 0.0, 0.0, 0.0, 0.0, 0.0, 0.0, 0.0, 0.0, 0.0, 0.6905, 0.0, 1.0, 0.2941, 0.0, 0.1635, 0.0226, 0.0, 0.0, 0.2941, 0.0, 0.0, 0.0, 0.0, 0.0])
me_plane_001.use_remesh_fix_poles = True
me_plane_001.use_remesh_preserve_attributes = False
me_plane_001.use_mirror_vertex_groups = False
me_plane_001.update()
me_plane = bpy.data.meshes.new('Plane')
me_plane.from_pydata([(-0.342, 0.2256, 0.793), (-0.1187, 0.2164, -0.1713), (0.06229, 0.2211, -0.1559), (-0.001995, 0.2249, 0.7776), (-0.6198, 0.2287, 0.5906), (-0.434, 0.2345, -0.1599), (0.2857, 0.2883, -0.05903), (0.2291, 0.2338, 0.8154), (-0.7834, 0.2304, 0.2464), (0.632, 0.3292, 0.2423), (0.5222, 0.1534, 0.9433), (0.7937, 0.2494, 0.3812), (0.9019, 0.2336, 0.9522), (0.7628, 0.1756, 0.2784), (1.07, 0.1497, 0.7684), (0.9966, 0.1696, 0.3521), (1.036, 0.08658, 0.01347), (1.155, 0.09599, 0.2573), (1.071, 0.07209, -0.2551), (1.131, 0.059, -0.2348), (1.092, 0.07395, -0.4894), (1.122, 0.05647, -0.5062), (1.025, 0.04459, -0.5844), (1.091, 0.0568, -0.565), (1.059, 0.06692, -0.5518), (1.018, 0.06028, -0.4917), (0.9593, 0.08329, -0.4813), (1.067, 0.0226, -0.4894), (1.025, 0.04647, -0.2805), (0.2857, 0.08071, -0.05903), (0.06229, 0.08071, -0.1559), (0.9514, 0.03201, 0.2398), (0.8054, 0.08071, 0.3322), (1.029, 0.02442, -0.4917), (1.055, 0.0226, -0.5292), (1.156, 0.0261, -0.1907), (1.164, 0.02519, -0.5058), (0.995, 0.0226, -0.03286), (1.029, 0.02607, -0.6195), (0.9402, 0.03246, -0.4849), (-0.1187, 0.08071, -0.1713), (0.7699, 0.08071, 0.2452), (0.632, 0.08071, 0.1527), (1.125, 0.02705, -0.5981), (-0.434, 0.08071, -0.1599), (-0.7868, 0.1266, 0.2464), (1.091, 0.05097, 0.7808), (1.21, 0.0551, 0.3244), (0.4766, 0.08831, 0.9674), (0.9019, 0.09909, 0.9568), (-0.6383, 0.08071, 0.6071), (-0.342, 0.1002, 0.8233), (-0.001995, 0.08071, 0.7927), (0.2291, 0.08071, 0.8616), (-0.8123, 0.2494, -0.2043), (-0.6598, 0.2155, -0.3541), (-0.6598, 0.1072, -0.3541), (-0.8123, 0.1182, -0.2043), (-0.9064, 0.2283, -0.6343), (-0.7266, 0.1992, -0.6474), (-0.7266, 0.1235, -0.6474), (-0.9064, 0.1484, -0.6343), (-0.9575, 0.2797, -0.7572), (-0.6362, 0.2705, -0.7562), (-0.6362, 0.05967, -0.7562), (-0.9575, 0.05951, -0.7572), (0.324, 0.2023, -0.2356), (0.5255, 0.2023, -0.2311), (0.324, 0.1279, -0.2356), (0.5255, 0.1279, -0.2311), (0.3381, 0.1929, -0.5732), (0.4888, 0.1929, -0.5717), (0.3381, 0.1372, -0.5732), (0.4888, 0.1372, -0.5717), (0.3527, 0.1876, -0.6173), (0.4749, 0.1876, -0.6161), (0.3527, 0.1425, -0.6173), (0.4749, 0.1425, -0.6161), (0.2881, 0.2225, -0.7514), (0.5992, 0.2225, -0.7484), (0.2881, 0.1076, -0.7514), (0.5992, 0.1076, -0.7484), (0.7322, 0.3992, 0.4458), (0.729, 0.321, 0.9338), (0.8323, 0.3984, 0.3996), (0.9406, 0.3986, 0.9716), (0.7623, 0.4995, 0.5818), (0.7958, 0.5364, 0.7397), (0.8784, 0.5473, 0.6024), (0.9199, 0.5305, 0.886), (0.4734, 0.3734, 0.2597), (0.3611, 0.2782, 0.8515), (0.3528, 0.08451, 0.9256), (0.4734, 0.05918, -0.02504), (0.4228, 0.2205, -0.2188), (0.4228, 0.1104, -0.2188), (0.4062, 0.2066, -0.5748), (0.4062, 0.1243, -0.575), (0.4067, 0.1988, -0.6373), (0.4067, 0.1321, -0.6309), (0.4508, 0.2504, -0.7499), (0.4508, 0.08045, -0.7513), (-0.6087, 0.3596, 0.04325), (-0.6139, 0.01562, 0.04005), (-0.736, 0.266, -0.2792), (-0.7308, 0.0971, -0.276), (-0.8165, 0.2473, -0.6409), (-0.8165, 0.09941, -0.6409), (-0.7969, 0.3179, -0.7567), (-0.7969, 0.01224, -0.7567), (-0.1486, 0.3596, -0.03818), (0.05183, 0.3596, -0.001464), (0.2756, 0.3531, 0.1343), (-0.4121, 0.3596, 0.00581), (0.006834, 0.3596, 0.6624), (0.2372, 0.3292, 0.7296), (-0.3029, 0.3596, 0.6493), (-0.5733, 0.3596, 0.4343), (-0.4827, 0.4118, 0.1937), (1.023, 0.1374, 0.5041), (0.561, 0.2885, 0.7042), (0.252, 0.3814, 0.4896), (-0.2303, 0.4118, 0.3259), (0.02549, 0.4118, 0.3871), (1.09, 0.1239, 0.1702), (0.8189, 0.3853, 0.6289), (0.4051, 0.3643, 0.5958), (0.7907, 0.242, 0.6296), (0.6739, 0.3717, 0.7709), (1.011, 0.1521, 0.4346), (0.9209, 0.1962, 0.4541), (1.047, 0.2704, 0.3079), (1.097, 0.2827, 0.363), (1.051, 0.3219, 0.3659), (1.135, 0.3531, 0.288), (1.154, 0.3391, 0.3388), (1.127, 0.3733, 0.3443), (1.227, 0.4027, 0.3305), (1.227, 0.3756, 0.353), (1.204, 0.3985, 0.3507), (1.264, 0.4098, 0.3728), (-0.6791, 0.09334, 0.5079), (-0.791, 0.05712, 0.4235), (-0.786, 0.06438, 0.3897), (-0.836, 0.03912, 0.3068), (-0.8233, 0.04512, 0.2938), (-0.8641, 0.03053, 0.1789), (-0.8396, 0.03341, 0.1773), (-0.8662, 0.01875, 0.1276), (-0.8418, 0.02368, 0.126), (-0.8953, 0.04766, 0.08626), (-0.8181, 0.0429, 0.07981), (-0.9001, 0.05125, 0.04041), (-0.8186, 0.04744, 0.03361), (-0.8913, 0.03592, -0.05507), (-0.8366, 0.03591, -0.05963), (-0.8829, 0.02478, -0.1038), (-0.8506, 0.02756, -0.1065), (-0.8648, 0.04825, -0.05728), (-0.8697, 0.03707, -0.1049), (-0.8606, 0.06204, 0.03711), (-0.8552, 0.06211, 0.08291), (-0.8552, 0.03088, 0.1269), (-0.954, 0.08869, -0.7183), (-0.954, 0.2736, -0.7183), (-0.6446, 0.2497, -0.7259), (-0.6446, 0.07316, -0.7259), (-0.7993, 0.02905, -0.7221), (-0.7993, 0.3089, -0.7221), (0.5868, 0.2179, -0.7059), (0.5868, 0.1121, -0.7059), (0.3003, 0.2179, -0.7087), (0.3003, 0.1121, -0.7087), (0.4436, 0.08725, -0.7176), (0.4436, 0.2438, -0.7209), (-0.1187, 0.0, -0.1713), (0.06229, 0.0, -0.1559), (-0.342, 0.0, 0.8236), (-0.001995, 0.0, 0.7927), (-0.434, 0.0, -0.1599), (-0.6443, 0.0, 0.6225), (-0.7667, 0.0, 0.2464), (0.2857, 0.0, -0.05903), (0.2291, 0.0, 0.8616), (0.632, 0.0, 0.1226), (0.4766, 0.0, 0.9932), (0.7725, 0.0, 0.2352), (0.9019, 0.0, 0.9522), (0.9168, 0.0, 0.2028), (1.091, 0.0, 0.7797), (0.995, 0.0, -0.03286), (0.8189, 0.0, 0.275), (1.21, 0.0, 0.324), (1.025, 0.0, -0.2805), (1.167, 0.0, -0.191), (1.067, 0.0, -0.4894), (1.171, 0.0, -0.5063), (1.025, 0.0, -0.6223), (1.131, 0.0, -0.606), (1.053, 0.0, -0.5141), (0.9404, 0.0, -0.4813), (1.029, 0.0, -0.4917), (-0.342, -0.2256, 0.793), (-0.1187, -0.2164, -0.1713), (0.06229, -0.2211, -0.1559), (-0.001995, -0.2249, 0.7776), (-0.6198, -0.2287, 0.5906), (-0.434, -0.2345, -0.1599), (0.2857, -0.2883, -0.05903), (0.2291, -0.2338, 0.8154), (-0.7834, -0.2304, 0.2464), (0.632, -0.3292, 0.2423), (0.5222, -0.1534, 0.9433), (0.7937, -0.2494, 0.3812), (0.9019, -0.2336, 0.9522), (0.7628, -0.1756, 0.2784), (1.07, -0.1497, 0.7684), (0.9966, -0.1696, 0.3521), (1.036, -0.08658, 0.01347), (1.155, -0.09599, 0.2573), (1.071, -0.07209, -0.2551), (1.131, -0.059, -0.2348), (1.092, -0.07395, -0.4894), (1.122, -0.05647, -0.5062), (1.025, -0.04459, -0.5844), (1.091, -0.0568, -0.565), (1.059, -0.06692, -0.5518), (1.018, -0.06028, -0.4917), (0.9593, -0.08329, -0.4813), (1.067, -0.0226, -0.4894), (1.025, -0.04647, -0.2805), (0.2857, -0.08071, -0.05903), (0.06229, -0.08071, -0.1559), (0.9514, -0.03201, 0.2398), (0.8054, -0.08071, 0.3322), (1.029, -0.02442, -0.4917), (1.055, -0.0226, -0.5292), (1.156, -0.0261, -0.1907), (1.164, -0.02519, -0.5058), (0.995, -0.0226, -0.03286), (1.029, -0.02607, -0.6195), (0.9402, -0.03246, -0.4849), (-0.1187, -0.08071, -0.1713), (0.7699, -0.08071, 0.2452), (0.632, -0.08071, 0.1527), (1.125, -0.02705, -0.5981), (-0.434, -0.08071, -0.1599), (-0.7868, -0.1266, 0.2464), (1.091, -0.05097, 0.7808), (1.21, -0.0551, 0.3244), (0.4766, -0.08831, 0.9674), (0.9019, -0.09909, 0.9568), (-0.6383, -0.08071, 0.6071), (-0.342, -0.1002, 0.8233), (-0.001995, -0.08071, 0.7927), (0.2291, -0.08071, 0.8616), (-0.8123, -0.2494, -0.2043), (-0.6598, -0.2155, -0.3541), (-0.6598, -0.1072, -0.3541), (-0.8123, -0.1182, -0.2043), (-0.9064, -0.2283, -0.6343), (-0.7266, -0.1992, -0.6474), (-0.7266, -0.1235, -0.6474), (-0.9064, -0.1484, -0.6343), (-0.9575, -0.2797, -0.7572), (-0.6362, -0.2705, -0.7562), (-0.6362, -0.05967, -0.7562), (-0.9575, -0.05951, -0.7572), (0.324, -0.2023, -0.2356), (0.5255, -0.2023, -0.2311), (0.324, -0.1279, -0.2356), (0.5255, -0.1279, -0.2311), (0.3381, -0.1929, -0.5732), (0.4888, -0.1929, -0.5717), (0.3381, -0.1372, -0.5732), (0.4888, -0.1372, -0.5717), (0.3527, -0.1876, -0.6173), (0.4749, -0.1876, -0.6161), (0.3527, -0.1425, -0.6173), (0.4749, -0.1425, -0.6161), (0.2881, -0.2225, -0.7514), (0.5992, -0.2225, -0.7484), (0.2881, -0.1076, -0.7514), (0.5992, -0.1076, -0.7484), (0.7322, -0.3992, 0.4458), (0.729, -0.321, 0.9338), (0.8323, -0.3984, 0.3996), (0.9406, -0.3986, 0.9716), (0.4734, 0.0, 0.04102), (0.7623, -0.4995, 0.5818), (0.7958, -0.5364, 0.7397), (0.8784, -0.5473, 0.6024), (0.9199, -0.5305, 0.886), (0.3528, 0.0, 0.9361), (0.4734, -0.3734, 0.2597), (0.3611, -0.2782, 0.8515), (0.3528, -0.08451, 0.9256), (0.4734, -0.05918, -0.02504), (0.4228, -0.2205, -0.2188), (0.4228, -0.1104, -0.2188), (0.4062, -0.2066, -0.5748), (0.4062, -0.1243, -0.575), (0.4067, -0.1988, -0.6373), (0.4067, -0.1321, -0.6309), (0.4508, -0.2504, -0.7499), (0.4508, -0.08045, -0.7513), (-0.6087, 0.0, 0.04325), (-0.6087, -0.3596, 0.04325), (-0.6139, -0.01562, 0.04005), (-0.736, -0.266, -0.2792), (-0.7308, -0.0971, -0.276), (-0.8165, -0.2473, -0.6409), (-0.8165, -0.09941, -0.6409), (-0.7969, -0.3179, -0.7567), (-0.7969, -0.01224, -0.7567), (-0.1486, -0.3596, -0.03818), (0.05183, -0.3596, -0.001464), (0.2756, -0.3531, 0.1343), (-0.4121, -0.3596, 0.00581), (0.006834, -0.3596, 0.6624), (0.2372, -0.3292, 0.7296), (-0.3029, -0.3596, 0.6493), (-0.5733, -0.3596, 0.4343), (-0.4827, -0.4118, 0.1937), (1.023, -0.1374, 0.5041), (0.561, -0.2885, 0.7042), (0.252, -0.3814, 0.4896), (-0.2303, -0.4118, 0.3259), (0.02549, -0.4118, 0.3871), (1.09, -0.1239, 0.1702), (0.8189, -0.3853, 0.6289), (0.4051, -0.3643, 0.5958), (0.7907, -0.242, 0.6296), (0.6739, -0.3717, 0.7709), (1.011, -0.1521, 0.4346), (0.9209, -0.1962, 0.4541), (1.047, -0.2704, 0.3079), (1.097, -0.2827, 0.363), (1.051, -0.3219, 0.3659), (1.135, -0.3531, 0.288), (1.154, -0.3391, 0.3388), (1.127, -0.3733, 0.3443), (1.227, -0.4027, 0.3305), (1.227, -0.3756, 0.353), (1.204, -0.3985, 0.3507), (1.264, -0.4098, 0.3728), (-0.7022, 0.0, 0.4657), (-0.6791, -0.09334, 0.5079), (-0.791, -0.05712, 0.4235), (-0.791, 0.0, 0.4356), (-0.786, -0.06438, 0.3897), (-0.7759, 0.0, 0.3729), (-0.836, -0.03912, 0.3068), (-0.8482, 0.0, 0.3138), (-0.8233, -0.04512, 0.2938), (-0.8157, 0.0, 0.2876), (-0.8641, -0.03053, 0.1789), (-0.8673, 0.0, 0.1789), (-0.8396, -0.03341, 0.1773), (-0.8355, 0.0, 0.1785), (-0.8662, -0.01875, 0.1276), (-0.8662, 0.0, 0.1276), (-0.8418, -0.02368, 0.126), (-0.8419, 0.0, 0.1272), (-0.8953, -0.04766, 0.08626), (-0.8953, 0.0, 0.08626), (-0.8181, -0.0429, 0.07981), (-0.8184, 0.0, 0.08358), (-0.9001, -0.05125, 0.04041), (-0.9001, 0.0, 0.04041), (-0.8186, -0.04744, 0.03361), (-0.8189, 0.0, 0.03758), (-0.8913, -0.03592, -0.05507), (-0.8913, 0.0, -0.05507), (-0.8366, -0.03591, -0.05963), (-0.8369, 0.0, -0.05697), (-0.8829, -0.02478, -0.1038), (-0.8829, 0.0, -0.1038), (-0.8506, -0.02756, -0.1065), (-0.8507, 0.0, -0.1049), (-0.8787, 0.0, -0.1423), (-0.8648, -0.04825, -0.05728), (-0.8697, -0.03707, -0.1049), (-0.8606, -0.06204, 0.03711), (-0.8552, -0.06211, 0.08291), (-0.8552, -0.03088, 0.1269), (-0.954, -0.08869, -0.7183), (-0.954, -0.2736, -0.7183), (-0.6446, -0.2497, -0.7259), (-0.6446, -0.07316, -0.7259), (-0.7993, -0.02905, -0.7221), (-0.7993, -0.3089, -0.7221), (0.5868, -0.2179, -0.7059), (0.5868, -0.1121, -0.7059), (0.3003, -0.2179, -0.7087), (0.3003, -0.1121, -0.7087), (0.4436, -0.08725, -0.7176), (0.4436, -0.2438, -0.7209)], [], [(1, 2, 111, 110), (1, 110, 113, 5), (5, 113, 102), (91, 126, 120), (3, 114, 115, 7), (9, 11, 82), (12, 127, 119, 14), (14, 119, 17), (17, 124, 18, 19), (19, 18, 20, 21), (21, 20, 24, 23), (22, 24, 25, 26), (23, 24, 22), (28, 27, 20, 18), (30, 29, 6, 2), (32, 31, 15), (34, 33, 25, 24), (36, 35, 19, 21), (31, 37, 16, 15), (39, 38, 22, 26), (40, 30, 2, 1), (42, 41, 13, 9), (38, 43, 23, 22), (102, 8, 54, 104), (47, 46, 14), (49, 48, 10, 12), (50, 141, 45, 8, 4), (52, 51, 0, 3), (46, 49, 12), (43, 36, 21, 23), (53, 52, 3, 7), (37, 28, 18, 16), (27, 34, 24, 20), (35, 47, 17, 19), (51, 50, 4, 0), (41, 32, 11, 13), (6, 29, 68, 66), (44, 40, 1, 5), (33, 39, 26, 25), (92, 53, 91), (293, 183, 53, 92), (201, 200, 39, 33), (179, 175, 40, 44), (288, 184, 42, 93), (186, 191, 32, 41), (177, 180, 50, 51), (194, 192, 47, 35), (195, 199, 34, 27), (190, 193, 28, 37), (183, 178, 52, 53), (198, 196, 36, 43), (189, 187, 49, 46), (178, 177, 51, 52), (50, 180, 349, 142), (187, 185, 48, 49), (192, 189, 46, 47), (306, 179, 44, 103), (197, 198, 43, 38), (184, 186, 41, 42), (175, 176, 30, 40), (200, 197, 38, 39), (188, 190, 37, 31), (196, 194, 35, 36), (199, 201, 33, 34), (191, 188, 31, 32), (176, 182, 29, 30), (193, 195, 27, 28), (105, 56, 60, 107), (8, 45, 57, 54), (44, 5, 55, 56), (103, 44, 56, 105), (164, 163, 65, 62), (56, 55, 59, 60), (54, 57, 61, 58), (104, 54, 58, 106), (109, 64, 63, 108), (168, 164, 62, 108), (167, 166, 64, 109), (166, 165, 63, 64), (94, 66, 70, 96), (93, 42, 69, 95), (42, 9, 67, 69), (90, 6, 66, 94), (97, 73, 77, 99), (95, 69, 73, 97), (66, 68, 72, 70), (69, 67, 71, 73), (170, 169, 79, 81), (70, 72, 76, 74), (73, 71, 75, 77), (96, 70, 74, 98), (101, 81, 79, 100), (174, 171, 78, 100), (173, 170, 81, 101), (171, 172, 80, 78), (85, 83, 89), (10, 120, 128, 83), (12, 10, 83), (11, 127, 125, 84), (13, 11, 9), (87, 88, 89), (172, 173, 101, 80), (84, 125, 88), (82, 84, 86), (83, 128, 87), (82, 11, 84), (89, 83, 87), (169, 174, 100, 79), (80, 101, 100, 78), (71, 96, 98, 75), (68, 95, 97, 72), (72, 97, 99, 76), (9, 90, 94, 67), (29, 93, 95, 68), (67, 94, 96, 71), (182, 288, 93, 29), (185, 293, 92, 48), (48, 92, 91), (7, 115, 91), (163, 167, 109, 65), (165, 168, 108, 63), (65, 109, 108, 62), (55, 104, 106, 59), (45, 103, 105, 57), (57, 105, 107, 61), (181, 306, 103, 45), (5, 102, 104, 55), (102, 118, 117), (90, 112, 6), (110, 111, 123, 122), (112, 111, 6), (113, 110, 122, 118), (6, 111, 2), (117, 4, 8, 102), (91, 115, 121, 126), (117, 116, 0, 4), (115, 114, 123, 121), (116, 114, 3, 0), (126, 121, 90), (120, 126, 90, 9), (122, 123, 114, 116), (88, 125, 89), (124, 119, 129, 15), (121, 123, 111, 112), (88, 87, 86), (118, 122, 116, 117), (18, 124, 16), (119, 127, 130, 129), (125, 127, 12, 85), (87, 128, 86), (128, 120, 9, 82), (83, 85, 12), (89, 125, 85), (86, 128, 82), (86, 84, 88), (118, 102, 113), (90, 121, 112), (15, 11, 32), (91, 10, 48), (120, 10, 91), (91, 53, 7), (15, 130, 127, 11), (15, 16, 124), (17, 119, 124), (14, 17, 47), (12, 14, 46), (129, 130, 133, 132), (132, 133, 136, 135), (130, 131, 133), (15, 129, 132, 131), (135, 136, 139, 138), (133, 131, 134, 136), (131, 132, 135, 134), (138, 139, 140), (136, 134, 137, 139), (134, 135, 138, 137), (139, 137, 140), (137, 138, 140), (131, 130, 15), (141, 346, 181, 45), (142, 349, 353, 144), (141, 50, 142, 143), (346, 141, 143, 351), (355, 145, 147, 359), (143, 142, 144, 145), (351, 143, 145, 355), (359, 147, 149, 363), (144, 353, 357, 146), (145, 144, 146, 147), (149, 162, 161, 151), (146, 357, 361, 148), (147, 162, 149), (151, 161, 160, 153), (363, 149, 151, 367), (148, 361, 365, 150), (153, 160, 158, 155), (367, 151, 153, 371), (150, 365, 369, 152), (375, 155, 157, 379), (371, 153, 155, 375), (152, 369, 373, 154), (379, 157, 380), (154, 373, 377, 156), (155, 158, 159, 157), (156, 377, 380), (157, 159, 380), (380, 159, 156), (159, 158, 154, 156), (162, 146, 148), (158, 160, 152, 154), (160, 161, 150, 152), (161, 162, 148, 150), (162, 147, 146), (59, 106, 168, 165), (61, 107, 167, 163), (60, 59, 165, 166), (107, 60, 166, 167), (106, 58, 164, 168), (58, 61, 163, 164), (75, 98, 174, 169), (76, 99, 173, 172), (74, 76, 172, 171), (99, 77, 170, 173), (98, 74, 171, 174), (77, 75, 169, 170), (203, 315, 316, 204), (203, 207, 318, 315), (207, 307, 318), (295, 325, 331), (205, 209, 320, 319), (211, 284, 213), (214, 216, 324, 332), (216, 219, 324), (219, 221, 220, 329), (221, 223, 222, 220), (223, 225, 226, 222), (224, 228, 227, 226), (225, 224, 226), (230, 220, 222, 229), (232, 204, 208, 231), (234, 217, 233), (236, 226, 227, 235), (238, 223, 221, 237), (233, 217, 218, 239), (241, 228, 224, 240), (242, 203, 204, 232), (244, 211, 215, 243), (240, 224, 225, 245), (307, 309, 256, 210), (249, 216, 248), (251, 214, 212, 250), (252, 206, 210, 247, 347), (254, 205, 202, 253), (248, 214, 251), (245, 225, 223, 238), (255, 209, 205, 254), (239, 218, 220, 230), (229, 222, 226, 236), (237, 221, 219, 249), (253, 202, 206, 252), (243, 215, 213, 234), (208, 268, 270, 231), (246, 207, 203, 242), (235, 227, 228, 241), (296, 295, 255), (293, 296, 255, 183), (201, 235, 241, 200), (179, 246, 242, 175), (288, 297, 244, 184), (186, 243, 234, 191), (177, 253, 252, 180), (194, 237, 249, 192), (195, 229, 236, 199), (190, 239, 230, 193), (183, 255, 254, 178), (198, 245, 238, 196), (189, 248, 251, 187), (178, 254, 253, 177), (252, 348, 349, 180), (187, 251, 250, 185), (192, 249, 248, 189), (306, 308, 246, 179), (197, 240, 245, 198), (184, 244, 243, 186), (175, 242, 232, 176), (200, 241, 240, 197), (188, 233, 239, 190), (196, 238, 237, 194), (199, 236, 235, 201), (191, 234, 233, 188), (176, 232, 231, 182), (193, 230, 229, 195), (310, 312, 262, 258), (210, 256, 259, 247), (246, 258, 257, 207), (308, 310, 258, 246), (387, 264, 267, 386), (258, 262, 261, 257), (256, 260, 263, 259), (309, 311, 260, 256), (314, 313, 265, 266), (391, 313, 264, 387), (390, 314, 266, 389), (389, 266, 265, 388), (298, 300, 272, 268), (297, 299, 271, 244), (244, 271, 269, 211), (294, 298, 268, 208), (301, 303, 279, 275), (299, 301, 275, 271), (268, 272, 274, 270), (271, 275, 273, 269), (393, 283, 281, 392), (272, 276, 278, 274), (275, 279, 277, 273), (300, 302, 276, 272), (305, 304, 281, 283), (397, 304, 280, 394), (396, 305, 283, 393), (394, 280, 282, 395), (287, 292, 285), (212, 285, 333, 325), (214, 285, 212), (213, 286, 330, 332), (215, 211, 213), (290, 292, 291), (395, 282, 305, 396), (286, 291, 330), (284, 289, 286), (285, 290, 333), (284, 286, 213), (292, 290, 285), (392, 281, 304, 397), (282, 280, 304, 305), (273, 277, 302, 300), (270, 274, 301, 299), (274, 278, 303, 301), (211, 269, 298, 294), (231, 270, 299, 297), (269, 273, 300, 298), (182, 231, 297, 288), (185, 250, 296, 293), (250, 295, 296), (209, 295, 320), (386, 267, 314, 390), (388, 265, 313, 391), (267, 264, 313, 314), (257, 261, 311, 309), (247, 259, 310, 308), (259, 263, 312, 310), (181, 247, 308, 306), (207, 257, 309, 307), (307, 322, 323), (294, 208, 317), (315, 327, 328, 316), (317, 208, 316), (318, 323, 327, 315), (208, 204, 316), (322, 307, 210, 206), (295, 331, 326, 320), (322, 206, 202, 321), (320, 326, 328, 319), (321, 202, 205, 319), (331, 294, 326), (325, 211, 294, 331), (327, 321, 319, 328), (291, 292, 330), (329, 217, 334, 324), (326, 317, 316, 328), (291, 289, 290), (323, 322, 321, 327), (220, 218, 329), (324, 334, 335, 332), (330, 287, 214, 332), (290, 289, 333), (333, 284, 211, 325), (285, 214, 287), (292, 287, 330), (289, 284, 333), (289, 291, 286), (323, 318, 307), (294, 317, 326), (217, 234, 213), (295, 250, 212), (325, 295, 212), (295, 209, 255), (217, 213, 332, 335), (217, 329, 218), (219, 329, 324), (216, 249, 219), (214, 248, 216), (334, 337, 338, 335), (337, 340, 341, 338), (335, 338, 336), (217, 336, 337, 334), (340, 343, 344, 341), (338, 341, 339, 336), (336, 339, 340, 337), (343, 345, 344), (341, 344, 342, 339), (339, 342, 343, 340), (344, 345, 342), (342, 345, 343), (336, 217, 335), (347, 247, 181, 346), (348, 352, 353, 349), (347, 350, 348, 252), (346, 351, 350, 347), (355, 359, 358, 354), (350, 354, 352, 348), (351, 355, 354, 350), (359, 363, 362, 358), (352, 356, 357, 353), (354, 358, 356, 352), (362, 366, 384, 385), (356, 360, 361, 357), (358, 362, 385), (366, 370, 383, 384), (363, 367, 366, 362), (360, 364, 365, 361), (370, 374, 381, 383), (367, 371, 370, 366), (364, 368, 369, 365), (375, 379, 378, 374), (371, 375, 374, 370), (368, 372, 373, 369), (379, 380, 378), (372, 376, 377, 373), (374, 378, 382, 381), (376, 380, 377), (378, 380, 382), (380, 376, 382), (382, 376, 372, 381), (385, 360, 356), (381, 372, 368, 383), (383, 368, 364, 384), (384, 364, 360, 385), (385, 356, 358), (261, 388, 391, 311), (263, 386, 390, 312), (262, 389, 388, 261), (312, 390, 389, 262), (311, 391, 387, 260), (260, 387, 386, 263), (277, 392, 397, 302), (278, 395, 396, 303), (276, 394, 395, 278), (303, 396, 393, 279), (302, 397, 394, 276), (279, 393, 392, 277)])
_uv = me_plane.uv_layers.new(name='UVMap')
_uv.uv.foreach_set('vector', [0.0, 0.0, 1.0, 0.0, 1.0, 0.1628, 0.0, 0.1338, 0.0, 0.0, 0.0, 0.1338, 0.0, 0.1434, 0.0, 0.0, 0.0, 0.0, 0.0, 0.1434, 0.0, 0.0, 1.0, 1.0, 1.0, 0.5541, 1.0, 0.6468, 1.0, 1.0, 1.0, 0.8627, 1.0, 0.8566, 1.0, 1.0, 1.0, 0.0, 1.0, 0.1635, 1.0, 0.0, 1.0, 1.0, 1.0, 0.5547, 1.0, 0.5583, 1.0, 1.0, 1.0, 1.0, 1.0, 0.5583, 1.0, 1.0, 1.0, 1.0, 1.0, 0.58, 1.0, 0.1635, 1.0, 1.0, 1.0, 1.0, 1.0, 0.1635, 1.0, 0.1635, 1.0, 1.0, 1.0, 1.0, 1.0, 0.1635, 1.0, 0.1635, 1.0, 1.0, 1.0, 0.1635, 1.0, 0.1635, 1.0, 0.1635, 1.0, 0.1635, 1.0, 1.0, 1.0, 0.1635, 1.0, 0.1635, 1.0, 0.1635, 1.0, 0.1635, 1.0, 0.1635, 1.0, 0.1635, 1.0, 0.0, 1.0, 0.0, 1.0, 0.0, 1.0, 0.0, 1.0, 0.1635, 1.0, 0.1635, 1.0, 0.1635, 1.0, 0.1635, 1.0, 0.1635, 1.0, 0.1635, 1.0, 0.1635, 1.0, 1.0, 1.0, 1.0, 1.0, 1.0, 1.0, 1.0, 1.0, 0.1635, 1.0, 0.1635, 1.0, 0.1635, 1.0, 0.1635, 1.0, 0.1635, 1.0, 0.1635, 1.0, 0.1635, 1.0, 0.1635, 0.0, 0.0, 1.0, 0.0, 1.0, 0.0, 0.0, 0.0, 1.0, 0.0, 1.0, 0.0, 1.0, 0.0, 1.0, 0.0, 1.0, 0.1635, 1.0, 1.0, 1.0, 1.0, 1.0, 0.1635, 0.0, 0.0, 0.0, 0.0, 0.0, 0.0, 0.0, 0.0, 1.0, 1.0, 1.0, 1.0, 1.0, 1.0, 1.0, 1.0, 1.0, 1.0, 1.0, 1.0, 1.0, 1.0, 0.0, 1.0, 0.0, 0.7249, 0.0, 0.0, 0.0, 0.0, 0.0, 1.0, 1.0, 1.0, 0.0, 1.0, 0.0, 1.0, 1.0, 1.0, 1.0, 1.0, 1.0, 1.0, 1.0, 1.0, 1.0, 1.0, 1.0, 1.0, 1.0, 1.0, 1.0, 1.0, 1.0, 1.0, 1.0, 1.0, 1.0, 1.0, 1.0, 1.0, 1.0, 0.1635, 1.0, 0.1635, 1.0, 0.1635, 1.0, 0.1635, 1.0, 0.1635, 1.0, 0.1635, 1.0, 0.1635, 1.0, 0.1635, 1.0, 1.0, 1.0, 1.0, 1.0, 1.0, 1.0, 1.0, 0.0, 1.0, 0.0, 1.0, 0.0, 1.0, 0.0, 1.0, 1.0, 0.0, 1.0, 0.1635, 1.0, 0.1635, 1.0, 0.0, 1.0, 0.0, 1.0, 0.0, 1.0, 0.0, 1.0, 0.0, 0.0, 0.0, 0.0, 0.0, 0.0, 0.0, 0.0, 0.0, 1.0, 0.1635, 1.0, 0.1635, 1.0, 0.1635, 1.0, 0.1635, 1.0, 1.0, 1.0, 1.0, 1.0, 1.0, 1.0, 1.0, 1.0, 1.0, 1.0, 1.0, 1.0, 1.0, 1.0, 0.1635, 1.0, 0.1635, 1.0, 0.1635, 1.0, 0.1635, 0.0, 0.0, 0.0, 0.0, 0.0, 0.0, 0.0, 0.0, 1.0, 0.0, 1.0, 0.0, 1.0, 0.0, 1.0, 0.0, 1.0, 0.0, 1.0, 0.1635, 1.0, 0.1635, 1.0, 0.0, 0.0, 1.0, 0.0, 1.0, 0.0, 1.0, 0.0, 1.0, 1.0, 1.0, 1.0, 1.0, 1.0, 1.0, 1.0, 1.0, 1.0, 0.1635, 1.0, 0.1635, 1.0, 0.1635, 1.0, 0.1635, 1.0, 0.1635, 1.0, 0.1635, 1.0, 0.1635, 1.0, 0.1635, 1.0, 1.0, 1.0, 1.0, 1.0, 1.0, 1.0, 1.0, 1.0, 1.0, 1.0, 1.0, 1.0, 1.0, 1.0, 1.0, 1.0, 1.0, 1.0, 1.0, 1.0, 1.0, 1.0, 1.0, 1.0, 1.0, 0.0, 1.0, 0.0, 1.0, 1.0, 1.0, 0.0, 1.0, 0.0, 1.0, 0.0, 1.0, 0.0, 1.0, 1.0, 1.0, 1.0, 1.0, 1.0, 1.0, 1.0, 1.0, 1.0, 1.0, 1.0, 1.0, 1.0, 1.0, 1.0, 1.0, 0.0, 0.0, 0.0, 0.0, 0.0, 0.0, 0.0, 0.0, 1.0, 0.1635, 1.0, 1.0, 1.0, 1.0, 1.0, 0.1635, 1.0, 0.0, 1.0, 0.0, 1.0, 0.0, 1.0, 0.0, 0.0, 0.0, 1.0, 0.0, 1.0, 0.0, 0.0, 0.0, 1.0, 0.1635, 1.0, 0.1635, 1.0, 0.1635, 1.0, 0.1635, 1.0, 0.1635, 1.0, 0.1635, 1.0, 0.1635, 1.0, 0.1635, 1.0, 1.0, 1.0, 1.0, 1.0, 1.0, 1.0, 1.0, 1.0, 0.1635, 1.0, 0.1635, 1.0, 0.1635, 1.0, 0.1635, 1.0, 0.1635, 1.0, 0.1635, 1.0, 0.1635, 1.0, 0.1635, 1.0, 0.0, 1.0, 0.0, 1.0, 0.0, 1.0, 0.0, 1.0, 0.1635, 1.0, 0.1635, 1.0, 0.1635, 1.0, 0.1635, 0.0, 0.0, 0.0, 0.0, 0.0, 0.0, 0.0, 0.0, 0.0, 0.0, 0.0, 0.0, 0.0, 0.0, 0.0, 0.0, 0.0, 0.0, 0.0, 0.0, 0.0, 0.0, 0.0, 0.0, 0.0, 0.0, 0.0, 0.0, 0.0, 0.0, 0.0, 0.0, 0.0, 0.0, 0.0, 0.0, 0.0, 0.0, 0.0, 0.0, 0.0, 0.0, 0.0, 0.0, 0.0, 0.0, 0.0, 0.0, 0.0, 0.0, 0.0, 0.0, 0.0, 0.0, 0.0, 0.0, 0.0, 0.0, 0.0, 0.0, 0.0, 0.0, 0.0, 0.0, 0.0, 0.0, 0.0, 0.0, 0.0, 0.0, 0.0, 0.0, 0.0, 0.0, 0.0, 0.0, 0.0, 0.0, 0.0, 0.0, 0.0, 0.0, 0.0, 0.0, 0.0, 0.0, 0.0, 0.0, 0.0, 0.0, 0.0, 0.0, 0.0, 0.0, 0.0, 0.0, 1.0, 0.0, 1.0, 0.0, 1.0, 0.0, 1.0, 0.0, 1.0, 0.0, 1.0, 0.0, 1.0, 0.0, 1.0, 0.0, 1.0, 0.0, 1.0, 0.0, 1.0, 0.0, 1.0, 0.0, 1.0, 0.0, 1.0, 0.0, 1.0, 0.0, 1.0, 0.0, 1.0, 0.0, 1.0, 0.0, 1.0, 0.0, 1.0, 0.0, 1.0, 0.0, 1.0, 0.0, 1.0, 0.0, 1.0, 0.0, 1.0, 0.0, 1.0, 0.0, 1.0, 0.0, 1.0, 0.0, 1.0, 0.0, 1.0, 0.0, 1.0, 0.0, 1.0, 0.0, 1.0, 0.0, 1.0, 0.0, 1.0, 0.0, 1.0, 0.0, 1.0, 0.0, 1.0, 0.0, 1.0, 0.0, 1.0, 0.0, 1.0, 0.0, 1.0, 0.0, 1.0, 0.0, 1.0, 0.0, 1.0, 0.0, 1.0, 0.0, 1.0, 0.0, 1.0, 0.0, 1.0, 0.0, 1.0, 0.0, 1.0, 0.0, 1.0, 0.0, 1.0, 0.0, 1.0, 0.0, 1.0, 0.0, 1.0, 0.0, 1.0, 0.0, 1.0, 0.0, 1.0, 0.0, 1.0, 0.0, 1.0, 0.0, 1.0, 0.0, 1.0, 0.0, 1.0, 0.0, 1.0, 1.0, 1.0, 1.0, 1.0, 1.0, 1.0, 1.0, 1.0, 0.6468, 1.0, 0.579, 1.0, 1.0, 1.0, 1.0, 1.0, 1.0, 1.0, 1.0, 1.0, 0.1635, 1.0, 0.5547, 1.0, 0.4742, 1.0, 0.1635, 1.0, 0.0, 1.0, 0.1635, 1.0, 0.0, 1.0, 1.0, 1.0, 0.1635, 1.0, 1.0, 1.0, 0.0, 1.0, 0.0, 1.0, 0.0, 1.0, 0.0, 1.0, 0.1635, 1.0, 0.4742, 1.0, 0.1635, 1.0, 0.0, 1.0, 0.1635, 1.0, 0.0, 1.0, 1.0, 1.0, 0.579, 1.0, 1.0, 1.0, 0.0, 1.0, 0.1635, 1.0, 0.1635, 1.0, 1.0, 1.0, 1.0, 1.0, 1.0, 1.0, 0.0, 1.0, 0.0, 1.0, 0.0, 1.0, 0.0, 1.0, 0.0, 1.0, 0.0, 1.0, 0.0, 1.0, 0.0, 1.0, 0.0, 1.0, 0.0, 1.0, 0.0, 1.0, 0.0, 1.0, 0.0, 1.0, 0.0, 1.0, 0.0, 1.0, 0.0, 1.0, 0.0, 1.0, 0.0, 1.0, 0.0, 1.0, 0.0, 1.0, 0.0, 1.0, 0.0, 1.0, 0.0, 1.0, 0.0, 1.0, 0.0, 1.0, 0.0, 1.0, 0.0, 1.0, 0.0, 1.0, 0.0, 1.0, 0.0, 1.0, 0.0, 1.0, 0.0, 1.0, 0.0, 1.0, 0.0, 1.0, 0.0, 1.0, 0.0, 1.0, 1.0, 1.0, 1.0, 1.0, 1.0, 1.0, 1.0, 1.0, 1.0, 1.0, 1.0, 1.0, 1.0, 1.0, 1.0, 1.0, 0.8566, 1.0, 1.0, 0.0, 0.0, 0.0, 0.0, 0.0, 0.0, 0.0, 0.0, 0.0, 0.0, 0.0, 0.0, 0.0, 0.0, 0.0, 0.0, 0.0, 0.0, 0.0, 0.0, 0.0, 0.0, 0.0, 0.0, 0.0, 0.0, 0.0, 0.0, 0.0, 0.0, 0.0, 0.0, 0.0, 0.0, 0.0, 0.0, 0.0, 0.0, 0.0, 0.0, 0.0, 0.0, 0.0, 0.0, 0.0, 0.0, 0.0, 0.0, 0.0, 0.0, 0.0, 0.0, 0.0, 0.0, 0.0, 0.0, 0.0, 0.0, 0.0, 0.0, 0.0, 0.0, 0.0, 0.0, 0.0, 0.0, 0.0, 0.411, 0.0, 0.7539, 1.0, 0.0, 1.0, 0.1785, 1.0, 0.0, 0.0, 0.1338, 1.0, 0.1628, 1.0, 0.5724, 0.0, 0.4998, 1.0, 0.1785, 1.0, 0.1628, 1.0, 0.0, 0.0, 0.1434, 0.0, 0.1338, 0.0, 0.4998, 0.0, 0.411, 1.0, 0.0, 1.0, 0.1628, 1.0, 0.0, 0.0, 0.7539, 0.0, 1.0, 0.0, 0.0, 0.0, 0.0, 1.0, 1.0, 1.0, 0.8566, 1.0, 0.5959, 1.0, 0.5541, 0.0, 0.7539, 0.0, 0.8248, 0.0, 1.0, 0.0, 1.0, 1.0, 0.8566, 1.0, 0.8627, 1.0, 0.5724, 1.0, 0.5959, 0.0, 0.8248, 1.0, 0.8627, 1.0, 1.0, 0.0, 1.0, 1.0, 0.5541, 1.0, 0.5959, 1.0, 0.0, 1.0, 0.6468, 1.0, 0.5541, 1.0, 0.0, 1.0, 0.0, 0.0, 0.4998, 1.0, 0.5724, 1.0, 0.8627, 0.0, 0.8248, 1.0, 0.1635, 1.0, 0.4742, 1.0, 1.0, 1.0, 0.58, 1.0, 0.5583, 1.0, 0.3776, 1.0, 0.1635, 1.0, 0.5959, 1.0, 0.5724, 1.0, 0.1628, 1.0, 0.1785, 1.0, 0.1635, 1.0, 1.0, 1.0, 0.0, 0.0, 0.411, 0.0, 0.4998, 0.0, 0.8248, 0.0, 0.7539, 1.0, 0.1635, 1.0, 0.58, 1.0, 0.1635, 1.0, 0.5583, 1.0, 0.5547, 1.0, 0.3072, 1.0, 0.3776, 1.0, 0.4742, 1.0, 0.5547, 1.0, 1.0, 1.0, 1.0, 1.0, 1.0, 1.0, 0.579, 1.0, 0.0, 1.0, 0.579, 1.0, 0.6468, 1.0, 0.0, 1.0, 0.0, 1.0, 1.0, 1.0, 1.0, 1.0, 1.0, 1.0, 1.0, 1.0, 0.4742, 1.0, 1.0, 1.0, 0.0, 1.0, 0.579, 1.0, 0.0, 1.0, 0.0, 1.0, 0.1635, 1.0, 0.1635, 0.0, 0.411, 0.0, 0.0, 0.0, 0.1434, 1.0, 0.0, 1.0, 0.5959, 1.0, 0.1785, 1.0, 0.1635, 1.0, 0.1635, 1.0, 0.1635, 1.0, 1.0, 1.0, 1.0, 1.0, 1.0, 1.0, 0.6468, 1.0, 1.0, 1.0, 1.0, 1.0, 1.0, 1.0, 1.0, 1.0, 1.0, 1.0, 0.1635, 1.0, 0.3072, 1.0, 0.5547, 1.0, 0.1635, 1.0, 0.1635, 1.0, 0.1635, 1.0, 0.58, 1.0, 1.0, 1.0, 0.5583, 1.0, 0.58, 1.0, 1.0, 1.0, 1.0, 1.0, 1.0, 1.0, 1.0, 1.0, 1.0, 1.0, 1.0, 1.0, 0.3776, 1.0, 0.3072, 1.0, 0.3072, 1.0, 0.3776, 1.0, 0.3776, 1.0, 0.3072, 1.0, 0.3072, 1.0, 0.3776, 1.0, 0.3072, 1.0, 0.1635, 1.0, 0.3072, 1.0, 0.1635, 1.0, 0.3776, 1.0, 0.3776, 1.0, 0.1635, 1.0, 0.3776, 1.0, 0.3072, 1.0, 0.3072, 1.0, 0.3776, 1.0, 0.3072, 1.0, 0.1635, 1.0, 0.1635, 1.0, 0.3072, 1.0, 0.1635, 1.0, 0.3776, 1.0, 0.3776, 1.0, 0.1635, 1.0, 0.3776, 1.0, 0.3072, 1.0, 0.3776, 1.0, 0.3072, 1.0, 0.1635, 1.0, 0.1635, 1.0, 0.3072, 1.0, 0.1635, 1.0, 0.3776, 1.0, 0.3776, 1.0, 0.1635, 1.0, 0.3072, 1.0, 0.1635, 1.0, 0.3072, 1.0, 0.1635, 1.0, 0.3776, 1.0, 0.1635, 1.0, 0.1635, 1.0, 0.3072, 1.0, 0.1635, 0.0, 0.7249, 0.0, 0.7217, 0.0, 0.0, 0.0, 0.0, 0.0, 1.0, 0.0, 1.0, 0.0, 1.0, 0.0, 1.0, 0.0, 0.7249, 0.0, 1.0, 0.0, 1.0, 0.0, 0.7249, 0.0, 0.7217, 0.0, 0.7249, 0.0, 0.7249, 0.0, 0.7217, 0.0, 0.7217, 0.0, 0.7249, 0.0, 0.7249, 0.0, 0.7217, 0.0, 0.7249, 0.0, 1.0, 0.0, 1.0, 0.0, 0.7249, 0.0, 0.7217, 0.0, 0.7249, 0.0, 0.7249, 0.0, 0.7217, 0.0, 0.7217, 0.0, 0.7249, 0.0, 0.7249, 0.0, 0.7217, 0.0, 1.0, 0.0, 1.0, 0.0, 1.0, 0.0, 1.0, 0.0, 0.7249, 0.0, 1.0, 0.0, 1.0, 0.0, 0.7249, 0.0, 0.7249, 0.0, 0.8756, 0.0, 0.857, 0.0, 0.7249, 0.0, 1.0, 0.0, 1.0, 0.0, 1.0, 0.0, 1.0, 0.0, 0.7249, 0.0, 0.8756, 0.0, 0.7249, 0.0, 0.7249, 0.0, 0.857, 0.0, 0.8667, 0.0, 0.7249, 0.0, 0.7217, 0.0, 0.7249, 0.0, 0.7249, 0.0, 0.7217, 0.0, 1.0, 0.0, 1.0, 0.0, 1.0, 0.0, 1.0, 0.0, 0.7249, 0.0, 0.8667, 0.0, 0.8667, 0.0, 0.7249, 0.0, 0.7217, 0.0, 0.7249, 0.0, 0.7249, 0.0, 0.7217, 0.0, 1.0, 0.0, 1.0, 0.0, 1.0, 0.0, 1.0, 0.0, 0.7217, 0.0, 0.7249, 0.0, 0.7249, 0.0, 0.7217, 0.0, 0.7217, 0.0, 0.7249, 0.0, 0.7249, 0.0, 0.7217, 0.0, 1.0, 0.0, 1.0, 0.0, 1.0, 0.0, 1.0, 0.0, 0.7217, 0.0, 0.7249, 0.0, 0.7217, 0.0, 1.0, 0.0, 1.0, 0.0, 1.0, 0.0, 1.0, 0.0, 0.7249, 0.0, 0.8667, 0.0, 0.8875, 0.0, 0.7249, 0.0, 1.0, 0.0, 1.0, 0.0, 1.0, 0.0, 0.7249, 0.0, 0.8875, 0.0, 0.7249, 0.0, 0.7249, 0.0, 0.8875, 0.0, 1.0, 0.0, 0.8875, 0.0, 0.8667, 0.0, 1.0, 0.0, 1.0, 0.0, 0.8756, 0.0, 1.0, 0.0, 1.0, 0.0, 0.8667, 0.0, 0.8667, 0.0, 1.0, 0.0, 1.0, 0.0, 0.8667, 0.0, 0.857, 0.0, 1.0, 0.0, 1.0, 0.0, 0.857, 0.0, 0.8756, 0.0, 1.0, 0.0, 1.0, 0.0, 0.8756, 0.0, 0.7249, 0.0, 1.0, 0.0, 0.0, 0.0, 0.0, 0.0, 0.0, 0.0, 0.0, 0.0, 0.0, 0.0, 0.0, 0.0, 0.0, 0.0, 0.0, 0.0, 0.0, 0.0, 0.0, 0.0, 0.0, 0.0, 0.0, 0.0, 0.0, 0.0, 0.0, 0.0, 0.0, 0.0, 0.0, 0.0, 0.0, 0.0, 0.0, 0.0, 0.0, 0.0, 0.0, 0.0, 0.0, 0.0, 0.0, 0.0, 0.0, 0.0, 0.0, 1.0, 0.0, 1.0, 0.0, 1.0, 0.0, 1.0, 0.0, 1.0, 0.0, 1.0, 0.0, 1.0, 0.0, 1.0, 0.0, 1.0, 0.0, 1.0, 0.0, 1.0, 0.0, 1.0, 0.0, 1.0, 0.0, 1.0, 0.0, 1.0, 0.0, 1.0, 0.0, 1.0, 0.0, 1.0, 0.0, 1.0, 0.0, 1.0, 0.0, 1.0, 0.0, 1.0, 0.0, 1.0, 0.0, 1.0, 0.0, 0.0, 0.0, 0.0, 0.1338, 1.0, 0.1628, 1.0, 0.0, 0.0, 0.0, 0.0, 0.0, 0.0, 0.1434, 0.0, 0.1338, 0.0, 0.0, 0.0, 0.0, 0.0, 0.1434, 1.0, 1.0, 1.0, 0.6468, 1.0, 0.5541, 1.0, 1.0, 1.0, 1.0, 1.0, 0.8566, 1.0, 0.8627, 1.0, 0.0, 1.0, 0.0, 1.0, 0.1635, 1.0, 1.0, 1.0, 1.0, 1.0, 0.5583, 1.0, 0.5547, 1.0, 1.0, 1.0, 1.0, 1.0, 0.5583, 1.0, 1.0, 1.0, 1.0, 1.0, 0.1635, 1.0, 0.58, 1.0, 1.0, 1.0, 1.0, 1.0, 0.1635, 1.0, 0.1635, 1.0, 1.0, 1.0, 1.0, 1.0, 0.1635, 1.0, 0.1635, 1.0, 0.1635, 1.0, 0.1635, 1.0, 0.1635, 1.0, 0.1635, 1.0, 1.0, 1.0, 0.1635, 1.0, 0.1635, 1.0, 0.1635, 1.0, 0.1635, 1.0, 0.1635, 1.0, 0.1635, 1.0, 0.0, 1.0, 0.0, 1.0, 0.0, 1.0, 0.0, 1.0, 0.1635, 1.0, 0.1635, 1.0, 0.1635, 1.0, 0.1635, 1.0, 0.1635, 1.0, 0.1635, 1.0, 0.1635, 1.0, 1.0, 1.0, 1.0, 1.0, 1.0, 1.0, 1.0, 1.0, 0.1635, 1.0, 0.1635, 1.0, 0.1635, 1.0, 0.1635, 1.0, 0.1635, 1.0, 0.1635, 1.0, 0.1635, 1.0, 0.1635, 0.0, 0.0, 0.0, 0.0, 1.0, 0.0, 1.0, 0.0, 1.0, 0.0, 1.0, 0.0, 1.0, 0.0, 1.0, 0.0, 1.0, 0.1635, 1.0, 0.1635, 1.0, 1.0, 1.0, 1.0, 0.0, 0.0, 0.0, 0.0, 0.0, 0.0, 0.0, 0.0, 1.0, 1.0, 1.0, 1.0, 1.0, 1.0, 1.0, 1.0, 1.0, 1.0, 1.0, 1.0, 1.0, 1.0, 0.0, 1.0, 0.0, 1.0, 0.0, 0.0, 0.0, 0.0, 0.0, 0.7249, 1.0, 1.0, 1.0, 1.0, 0.0, 1.0, 0.0, 1.0, 1.0, 1.0, 1.0, 1.0, 1.0, 1.0, 1.0, 1.0, 1.0, 1.0, 1.0, 1.0, 1.0, 1.0, 1.0, 1.0, 1.0, 1.0, 1.0, 1.0, 1.0, 1.0, 1.0, 0.1635, 1.0, 0.1635, 1.0, 0.1635, 1.0, 0.1635, 1.0, 0.1635, 1.0, 0.1635, 1.0, 0.1635, 1.0, 0.1635, 1.0, 1.0, 1.0, 1.0, 1.0, 1.0, 1.0, 1.0, 0.0, 1.0, 0.0, 1.0, 0.0, 1.0, 0.0, 1.0, 1.0, 0.0, 1.0, 0.0, 1.0, 0.1635, 1.0, 0.1635, 1.0, 0.0, 1.0, 0.0, 1.0, 0.0, 1.0, 0.0, 0.0, 0.0, 0.0, 0.0, 0.0, 0.0, 0.0, 0.0, 1.0, 0.1635, 1.0, 0.1635, 1.0, 0.1635, 1.0, 0.1635, 1.0, 1.0, 1.0, 1.0, 1.0, 1.0, 1.0, 1.0, 1.0, 1.0, 1.0, 1.0, 1.0, 1.0, 1.0, 0.1635, 1.0, 0.1635, 1.0, 0.1635, 1.0, 0.1635, 0.0, 0.0, 0.0, 0.0, 0.0, 0.0, 0.0, 0.0, 1.0, 0.0, 1.0, 0.0, 1.0, 0.0, 1.0, 0.0, 1.0, 0.0, 1.0, 0.0, 1.0, 0.1635, 1.0, 0.1635, 0.0, 1.0, 0.0, 1.0, 0.0, 1.0, 0.0, 1.0, 1.0, 1.0, 1.0, 1.0, 1.0, 1.0, 1.0, 1.0, 1.0, 0.1635, 1.0, 0.1635, 1.0, 0.1635, 1.0, 0.1635, 1.0, 0.1635, 1.0, 0.1635, 1.0, 0.1635, 1.0, 0.1635, 1.0, 1.0, 1.0, 1.0, 1.0, 1.0, 1.0, 1.0, 1.0, 1.0, 1.0, 1.0, 1.0, 1.0, 1.0, 1.0, 1.0, 1.0, 1.0, 1.0, 1.0, 1.0, 1.0, 1.0, 1.0, 1.0, 1.0, 1.0, 0.0, 1.0, 0.0, 1.0, 0.0, 1.0, 0.0, 1.0, 0.0, 1.0, 0.0, 1.0, 1.0, 1.0, 1.0, 1.0, 1.0, 1.0, 1.0, 1.0, 1.0, 1.0, 1.0, 1.0, 1.0, 1.0, 1.0, 1.0, 0.0, 0.0, 0.0, 0.0, 0.0, 0.0, 0.0, 0.0, 1.0, 0.1635, 1.0, 0.1635, 1.0, 1.0, 1.0, 1.0, 1.0, 0.0, 1.0, 0.0, 1.0, 0.0, 1.0, 0.0, 0.0, 0.0, 0.0, 0.0, 1.0, 0.0, 1.0, 0.0, 1.0, 0.1635, 1.0, 0.1635, 1.0, 0.1635, 1.0, 0.1635, 1.0, 0.1635, 1.0, 0.1635, 1.0, 0.1635, 1.0, 0.1635, 1.0, 1.0, 1.0, 1.0, 1.0, 1.0, 1.0, 1.0, 1.0, 0.1635, 1.0, 0.1635, 1.0, 0.1635, 1.0, 0.1635, 1.0, 0.1635, 1.0, 0.1635, 1.0, 0.1635, 1.0, 0.1635, 1.0, 0.0, 1.0, 0.0, 1.0, 0.0, 1.0, 0.0, 1.0, 0.1635, 1.0, 0.1635, 1.0, 0.1635, 1.0, 0.1635, 0.0, 0.0, 0.0, 0.0, 0.0, 0.0, 0.0, 0.0, 0.0, 0.0, 0.0, 0.0, 0.0, 0.0, 0.0, 0.0, 0.0, 0.0, 0.0, 0.0, 0.0, 0.0, 0.0, 0.0, 0.0, 0.0, 0.0, 0.0, 0.0, 0.0, 0.0, 0.0, 0.0, 0.0, 0.0, 0.0, 0.0, 0.0, 0.0, 0.0, 0.0, 0.0, 0.0, 0.0, 0.0, 0.0, 0.0, 0.0, 0.0, 0.0, 0.0, 0.0, 0.0, 0.0, 0.0, 0.0, 0.0, 0.0, 0.0, 0.0, 0.0, 0.0, 0.0, 0.0, 0.0, 0.0, 0.0, 0.0, 0.0, 0.0, 0.0, 0.0, 0.0, 0.0, 0.0, 0.0, 0.0, 0.0, 0.0, 0.0, 0.0, 0.0, 0.0, 0.0, 0.0, 0.0, 0.0, 0.0, 0.0, 0.0, 0.0, 0.0, 0.0, 0.0, 0.0, 0.0, 1.0, 0.0, 1.0, 0.0, 1.0, 0.0, 1.0, 0.0, 1.0, 0.0, 1.0, 0.0, 1.0, 0.0, 1.0, 0.0, 1.0, 0.0, 1.0, 0.0, 1.0, 0.0, 1.0, 0.0, 1.0, 0.0, 1.0, 0.0, 1.0, 0.0, 1.0, 0.0, 1.0, 0.0, 1.0, 0.0, 1.0, 0.0, 1.0, 0.0, 1.0, 0.0, 1.0, 0.0, 1.0, 0.0, 1.0, 0.0, 1.0, 0.0, 1.0, 0.0, 1.0, 0.0, 1.0, 0.0, 1.0, 0.0, 1.0, 0.0, 1.0, 0.0, 1.0, 0.0, 1.0, 0.0, 1.0, 0.0, 1.0, 0.0, 1.0, 0.0, 1.0, 0.0, 1.0, 0.0, 1.0, 0.0, 1.0, 0.0, 1.0, 0.0, 1.0, 0.0, 1.0, 0.0, 1.0, 0.0, 1.0, 0.0, 1.0, 0.0, 1.0, 0.0, 1.0, 0.0, 1.0, 0.0, 1.0, 0.0, 1.0, 0.0, 1.0, 0.0, 1.0, 0.0, 1.0, 0.0, 1.0, 0.0, 1.0, 0.0, 1.0, 0.0, 1.0, 0.0, 1.0, 0.0, 1.0, 0.0, 1.0, 0.0, 1.0, 0.0, 1.0, 0.0, 1.0, 0.0, 1.0, 1.0, 1.0, 1.0, 1.0, 1.0, 1.0, 1.0, 1.0, 1.0, 1.0, 0.579, 1.0, 0.6468, 1.0, 1.0, 1.0, 1.0, 1.0, 1.0, 1.0, 0.1635, 1.0, 0.1635, 1.0, 0.4742, 1.0, 0.5547, 1.0, 0.0, 1.0, 0.0, 1.0, 0.1635, 1.0, 1.0, 1.0, 1.0, 1.0, 0.1635, 1.0, 0.0, 1.0, 0.0, 1.0, 0.0, 1.0, 0.0, 1.0, 0.1635, 1.0, 0.1635, 1.0, 0.4742, 1.0, 0.0, 1.0, 0.0, 1.0, 0.1635, 1.0, 1.0, 1.0, 1.0, 1.0, 0.579, 1.0, 0.0, 1.0, 0.1635, 1.0, 0.1635, 1.0, 1.0, 1.0, 1.0, 1.0, 1.0, 1.0, 0.0, 1.0, 0.0, 1.0, 0.0, 1.0, 0.0, 1.0, 0.0, 1.0, 0.0, 1.0, 0.0, 1.0, 0.0, 1.0, 0.0, 1.0, 0.0, 1.0, 0.0, 1.0, 0.0, 1.0, 0.0, 1.0, 0.0, 1.0, 0.0, 1.0, 0.0, 1.0, 0.0, 1.0, 0.0, 1.0, 0.0, 1.0, 0.0, 1.0, 0.0, 1.0, 0.0, 1.0, 0.0, 1.0, 0.0, 1.0, 0.0, 1.0, 0.0, 1.0, 0.0, 1.0, 0.0, 1.0, 0.0, 1.0, 0.0, 1.0, 0.0, 1.0, 0.0, 1.0, 0.0, 1.0, 0.0, 1.0, 0.0, 1.0, 0.0, 1.0, 1.0, 1.0, 1.0, 1.0, 1.0, 1.0, 1.0, 1.0, 1.0, 1.0, 1.0, 1.0, 1.0, 1.0, 1.0, 1.0, 1.0, 1.0, 0.8566, 0.0, 0.0, 0.0, 0.0, 0.0, 0.0, 0.0, 0.0, 0.0, 0.0, 0.0, 0.0, 0.0, 0.0, 0.0, 0.0, 0.0, 0.0, 0.0, 0.0, 0.0, 0.0, 0.0, 0.0, 0.0, 0.0, 0.0, 0.0, 0.0, 0.0, 0.0, 0.0, 0.0, 0.0, 0.0, 0.0, 0.0, 0.0, 0.0, 0.0, 0.0, 0.0, 0.0, 0.0, 0.0, 0.0, 0.0, 0.0, 0.0, 0.0, 0.0, 0.0, 0.0, 0.0, 0.0, 0.0, 0.0, 0.0, 0.0, 0.0, 0.0, 0.0, 0.0, 0.0, 0.0, 0.0, 0.0, 0.7539, 0.0, 0.411, 1.0, 0.0, 1.0, 0.0, 1.0, 0.1785, 0.0, 0.1338, 0.0, 0.4998, 1.0, 0.5724, 1.0, 0.1628, 1.0, 0.1785, 1.0, 0.0, 1.0, 0.1628, 0.0, 0.1434, 0.0, 0.411, 0.0, 0.4998, 0.0, 0.1338, 1.0, 0.0, 1.0, 0.0, 1.0, 0.1628, 0.0, 0.7539, 0.0, 0.0, 0.0, 0.0, 0.0, 1.0, 1.0, 1.0, 1.0, 0.5541, 1.0, 0.5959, 1.0, 0.8566, 0.0, 0.7539, 0.0, 1.0, 0.0, 1.0, 0.0, 0.8248, 1.0, 0.8566, 1.0, 0.5959, 1.0, 0.5724, 1.0, 0.8627, 0.0, 0.8248, 0.0, 1.0, 1.0, 1.0, 1.0, 0.8627, 1.0, 0.5541, 1.0, 0.0, 1.0, 0.5959, 1.0, 0.6468, 1.0, 0.0, 1.0, 0.0, 1.0, 0.5541, 0.0, 0.4998, 0.0, 0.8248, 1.0, 0.8627, 1.0, 0.5724, 1.0, 0.1635, 1.0, 1.0, 1.0, 0.4742, 1.0, 0.58, 1.0, 0.1635, 1.0, 0.3776, 1.0, 0.5583, 1.0, 0.5959, 1.0, 0.1785, 1.0, 0.1628, 1.0, 0.5724, 1.0, 0.1635, 1.0, 0.0, 1.0, 1.0, 0.0, 0.411, 0.0, 0.7539, 0.0, 0.8248, 0.0, 0.4998, 1.0, 0.1635, 1.0, 0.1635, 1.0, 0.58, 1.0, 0.5583, 1.0, 0.3776, 1.0, 0.3072, 1.0, 0.5547, 1.0, 0.4742, 1.0, 1.0, 1.0, 1.0, 1.0, 0.5547, 1.0, 1.0, 1.0, 0.0, 1.0, 0.579, 1.0, 0.579, 1.0, 0.0, 1.0, 0.0, 1.0, 0.6468, 1.0, 1.0, 1.0, 1.0, 1.0, 1.0, 1.0, 1.0, 1.0, 1.0, 1.0, 0.4742, 1.0, 0.0, 1.0, 0.0, 1.0, 0.579, 1.0, 0.0, 1.0, 0.1635, 1.0, 0.1635, 0.0, 0.411, 0.0, 0.1434, 0.0, 0.0, 1.0, 0.0, 1.0, 0.1785, 1.0, 0.5959, 1.0, 0.1635, 1.0, 0.1635, 1.0, 0.1635, 1.0, 1.0, 1.0, 1.0, 1.0, 1.0, 1.0, 0.6468, 1.0, 1.0, 1.0, 1.0, 1.0, 1.0, 1.0, 1.0, 1.0, 1.0, 1.0, 0.1635, 1.0, 0.1635, 1.0, 0.5547, 1.0, 0.3072, 1.0, 0.1635, 1.0, 0.58, 1.0, 0.1635, 1.0, 1.0, 1.0, 0.58, 1.0, 0.5583, 1.0, 1.0, 1.0, 1.0, 1.0, 1.0, 1.0, 1.0, 1.0, 1.0, 1.0, 1.0, 1.0, 0.3776, 1.0, 0.3776, 1.0, 0.3072, 1.0, 0.3072, 1.0, 0.3776, 1.0, 0.3776, 1.0, 0.3072, 1.0, 0.3072, 1.0, 0.3072, 1.0, 0.3072, 1.0, 0.1635, 1.0, 0.1635, 1.0, 0.1635, 1.0, 0.3776, 1.0, 0.3776, 1.0, 0.3776, 1.0, 0.3776, 1.0, 0.3072, 1.0, 0.3072, 1.0, 0.3072, 1.0, 0.3072, 1.0, 0.1635, 1.0, 0.1635, 1.0, 0.1635, 1.0, 0.1635, 1.0, 0.3776, 1.0, 0.3776, 1.0, 0.3776, 1.0, 0.3776, 1.0, 0.3072, 1.0, 0.3072, 1.0, 0.3072, 1.0, 0.1635, 1.0, 0.1635, 1.0, 0.1635, 1.0, 0.1635, 1.0, 0.3776, 1.0, 0.3776, 1.0, 0.3072, 1.0, 0.3072, 1.0, 0.1635, 1.0, 0.1635, 1.0, 0.1635, 1.0, 0.3776, 1.0, 0.1635, 1.0, 0.1635, 1.0, 0.3072, 0.0, 0.7249, 0.0, 0.0, 0.0, 0.0, 0.0, 0.7217, 0.0, 1.0, 0.0, 1.0, 0.0, 1.0, 0.0, 1.0, 0.0, 0.7249, 0.0, 0.7249, 0.0, 1.0, 0.0, 1.0, 0.0, 0.7217, 0.0, 0.7217, 0.0, 0.7249, 0.0, 0.7249, 0.0, 0.7217, 0.0, 0.7217, 0.0, 0.7249, 0.0, 0.7249, 0.0, 0.7249, 0.0, 0.7249, 0.0, 1.0, 0.0, 1.0, 0.0, 0.7217, 0.0, 0.7217, 0.0, 0.7249, 0.0, 0.7249, 0.0, 0.7217, 0.0, 0.7217, 0.0, 0.7249, 0.0, 0.7249, 0.0, 1.0, 0.0, 1.0, 0.0, 1.0, 0.0, 1.0, 0.0, 0.7249, 0.0, 0.7249, 0.0, 1.0, 0.0, 1.0, 0.0, 0.7249, 0.0, 0.7249, 0.0, 0.857, 0.0, 0.8756, 0.0, 1.0, 0.0, 1.0, 0.0, 1.0, 0.0, 1.0, 0.0, 0.7249, 0.0, 0.7249, 0.0, 0.8756, 0.0, 0.7249, 0.0, 0.7249, 0.0, 0.8667, 0.0, 0.857, 0.0, 0.7217, 0.0, 0.7217, 0.0, 0.7249, 0.0, 0.7249, 0.0, 1.0, 0.0, 1.0, 0.0, 1.0, 0.0, 1.0, 0.0, 0.7249, 0.0, 0.7249, 0.0, 0.8667, 0.0, 0.8667, 0.0, 0.7217, 0.0, 0.7217, 0.0, 0.7249, 0.0, 0.7249, 0.0, 1.0, 0.0, 1.0, 0.0, 1.0, 0.0, 1.0, 0.0, 0.7217, 0.0, 0.7217, 0.0, 0.7249, 0.0, 0.7249, 0.0, 0.7217, 0.0, 0.7217, 0.0, 0.7249, 0.0, 0.7249, 0.0, 1.0, 0.0, 1.0, 0.0, 1.0, 0.0, 1.0, 0.0, 0.7217, 0.0, 0.7217, 0.0, 0.7249, 0.0, 1.0, 0.0, 1.0, 0.0, 1.0, 0.0, 1.0, 0.0, 0.7249, 0.0, 0.7249, 0.0, 0.8875, 0.0, 0.8667, 0.0, 1.0, 0.0, 1.0, 0.0, 1.0, 0.0, 0.7249, 0.0, 0.7249, 0.0, 0.8875, 0.0, 0.7249, 0.0, 1.0, 0.0, 0.8875, 0.0, 0.8875, 0.0, 1.0, 0.0, 1.0, 0.0, 0.8667, 0.0, 0.8756, 0.0, 1.0, 0.0, 1.0, 0.0, 0.8667, 0.0, 1.0, 0.0, 1.0, 0.0, 0.8667, 0.0, 0.8667, 0.0, 1.0, 0.0, 1.0, 0.0, 0.857, 0.0, 0.857, 0.0, 1.0, 0.0, 1.0, 0.0, 0.8756, 0.0, 0.8756, 0.0, 1.0, 0.0, 0.7249, 0.0, 0.0, 0.0, 0.0, 0.0, 0.0, 0.0, 0.0, 0.0, 0.0, 0.0, 0.0, 0.0, 0.0, 0.0, 0.0, 0.0, 0.0, 0.0, 0.0, 0.0, 0.0, 0.0, 0.0, 0.0, 0.0, 0.0, 0.0, 0.0, 0.0, 0.0, 0.0, 0.0, 0.0, 0.0, 0.0, 0.0, 0.0, 0.0, 0.0, 0.0, 0.0, 0.0, 0.0, 0.0, 0.0, 0.0, 0.0, 1.0, 0.0, 1.0, 0.0, 1.0, 0.0, 1.0, 0.0, 1.0, 0.0, 1.0, 0.0, 1.0, 0.0, 1.0, 0.0, 1.0, 0.0, 1.0, 0.0, 1.0, 0.0, 1.0, 0.0, 1.0, 0.0, 1.0, 0.0, 1.0, 0.0, 1.0, 0.0, 1.0, 0.0, 1.0, 0.0, 1.0, 0.0, 1.0, 0.0, 1.0, 0.0, 1.0, 0.0, 1.0, 0.0, 1.0, 0.0])
me_plane.materials.append(mat_material_001)
me_plane.use_remesh_fix_poles = True
me_plane.use_remesh_preserve_attributes = False
me_plane.use_mirror_vertex_groups = False
me_plane.update()

# ---- objects
ob_wolf = bpy.data.objects.new('wolf', me_plane_001)
ob_empty = bpy.data.objects.new('Empty', None)
ob_empty_001 = bpy.data.objects.new('Empty.001', None)
ob_elephant = bpy.data.objects.new('elephant', me_plane)

# ---- transforms, parenting, visibility, modifiers, constraints
ob_wolf.location = (0.0, 0.0, 0.0)
ob_wolf.lineart.crease_threshold = 0.0
_m = ob_wolf.modifiers.new('Mirror', 'MIRROR')
_m.use_axis = (False, True, False)
_m.use_clip = True
ob_empty.location = (0.8948, 0.0, 0.0)
ob_empty.rotation_euler = (1.571, 0.0, 0.0)
ob_empty.empty_display_type = 'IMAGE'
ob_empty.empty_display_size = 5.0
ob_empty.lineart.crease_threshold = 0.0
ob_empty_001.location = (0.0, -1.061, 0.0)
ob_empty_001.rotation_euler = (1.571, 0.0, 1.571)
ob_empty_001.empty_display_type = 'IMAGE'
ob_empty_001.empty_display_size = 5.0
ob_empty_001.lineart.crease_threshold = 0.0
ob_elephant.location = (0.0, 0.0, 0.0)
ob_elephant.lineart.crease_threshold = 0.0

# ---- collection membership
col_collection.objects.link(ob_wolf)
col_collection.objects.link(ob_empty)
col_collection.objects.link(ob_empty_001)
col_collection.objects.link(ob_elephant)

# ---- scene / render settings (as saved in the file)
scene.frame_start = 1; scene.frame_end = 250; scene.frame_set(1)
scene.render.engine = 'BLENDER_EEVEE_NEXT'
scene.cycles.use_denoising = False
scene.cycles.samples = 128
scene.cycles.sampling_pattern = 'TABULATED_SOBOL'
scene.cycles.use_adaptive_sampling = False
scene.cycles.use_light_tree = False
scene.view_settings.view_transform = 'Filmic'
bpy.context.view_layer.update()

# ---- added for rendering (the .blend has no active camera and no usable light): camera, sun
cam_auto = bpy.data.cameras.new('AutoCamera')
cam_auto.lens = 50.0
cam_auto.sensor_width = 36.0
cam_auto.clip_end = 1000.0
ob_auto_camera = bpy.data.objects.new('AutoCamera', cam_auto)
scene.collection.objects.link(ob_auto_camera)
ob_auto_camera.location = (3.0436, -3.46867, 2.35322)
ob_auto_camera.rotation_euler = (1.09748, -7.21219e-08, 0.694738)
scene.camera = ob_auto_camera
light_auto_sun = bpy.data.lights.new('AutoSun', 'SUN')
light_auto_sun.energy = 3.0
light_auto_sun.angle = 0.0523599
ob_auto_sun = bpy.data.objects.new('AutoSun', light_auto_sun)
scene.collection.objects.link(ob_auto_sun)
ob_auto_sun.rotation_euler = (0.872665, 0.174533, 0.523599)
bpy.context.view_layer.update()
